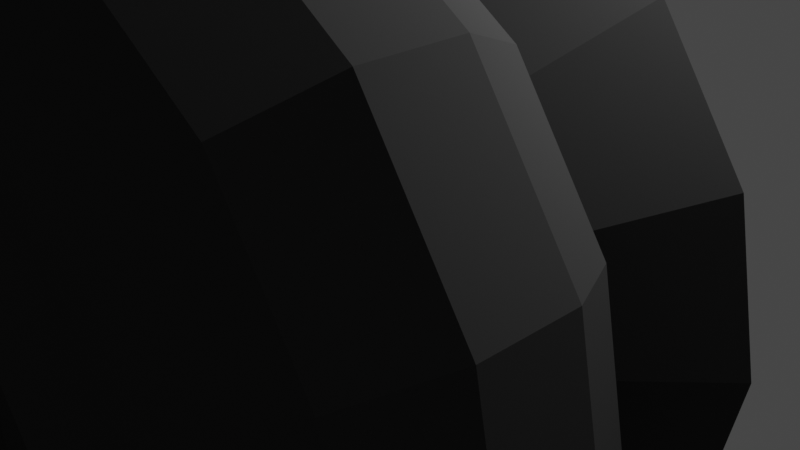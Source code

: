 # Source: knight.blend  (saved by Blender 2.90.8; exported with 4.5.12 LTS)
import bpy
from mathutils import Matrix  # noqa: F401  (used for matrix-valued properties, if any)

bpy.ops.wm.read_factory_settings(use_empty=True)
scene = bpy.context.scene
scene.name = 'Scene'

# ---- collections
col_collection = bpy.data.collections.new('Collection'); scene.collection.children.link(col_collection)

# ---- materials (node trees are filled in below, after node groups)
mat_material_003 = bpy.data.materials.new('Material.003')
mat_material_003.alpha_threshold = 0.0
mat_material_003.use_transparent_shadow = False
mat_material_003.diffuse_color = (0.04203, 0.04203, 0.04203, 1.0)
mat_material_003.roughness = 0.5
mat_material_003.specular_intensity = 0.0

# ---- material node trees

# ---- world
world_world = bpy.data.worlds.new('World'); scene.world = world_world
world_world.use_nodes = True; world_world.node_tree.nodes.clear()
_N = world_world.node_tree.nodes; _L = world_world.node_tree.links
n0 = _N.new('ShaderNodeOutputWorld'); n0.name = 'World Output'; n0.location = (300, 300)
n1 = _N.new('ShaderNodeBackground'); n1.name = 'Background'; n1.location = (10, 300)
n1.inputs[0].default_value = (0.05088, 0.05088, 0.05088, 1.0)
_L.new(n1.outputs[0], n0.inputs[0])
n0.is_active_output = True
world_world.color = (0.05088, 0.05088, 0.05088)
world_world.use_sun_shadow = False
world_world.sun_shadow_jitter_overblur = 0.0

# ---- cameras
cam_camera = bpy.data.cameras.new('Camera')
cam_camera.clip_end = 100.0
cam_camera.ortho_scale = 7.314

# ---- lights
light_light = bpy.data.lights.new('Light', 'POINT')
light_light.transmission_factor = 0.0
light_light.energy = 1000.0
light_light.shadow_soft_size = 0.1
light_light.shadow_maximum_resolution = 0.006
light_light.use_absolute_resolution = True

# ---- meshes
me_circle_002 = bpy.data.meshes.new('Circle.002')
me_circle_002.from_pydata([(5.96e-08, 1.0, 2.384e-07), (-0.3827, 0.9239, 2.384e-07), (-0.7071, 0.7071, 2.384e-07), (-0.9239, 0.3827, 2.384e-07), (-1.0, -4.371e-08, 2.384e-07), (-0.9239, -0.3827, 2.384e-07), (-0.7071, -0.7071, 2.384e-07), (-0.3827, -0.9239, 2.384e-07), (-1.192e-07, -1.0, 2.384e-07), (0.3827, -0.9239, 2.384e-07), (0.7071, -0.7071, 2.384e-07), (0.9239, -0.3827, 2.384e-07), (1.0, 1.192e-08, 2.384e-07), (0.9239, 0.3827, 2.384e-07), (0.7071, 0.7071, 2.384e-07), (0.3827, 0.9239, 2.384e-07), (-0.3061, 0.7391, 0.2), (5.96e-08, 0.8, 0.2), (-0.5657, 0.5657, 0.2), (-0.7391, 0.3061, 0.2), (-0.8, -3.273e-08, 0.2), (-0.7391, -0.3061, 0.2), (-0.5657, -0.5657, 0.2), (-0.3061, -0.7391, 0.2), (-5.96e-08, -0.8, 0.2), (0.3061, -0.7391, 0.2), (0.5657, -0.5657, 0.2), (0.7391, -0.3061, 0.2), (0.8, 1.178e-08, 0.2), (0.7391, 0.3061, 0.2), (0.5657, 0.5657, 0.2), (0.3061, 0.7391, 0.2), (-0.3061, 0.7391, 1.2), (5.96e-08, 0.8, 1.2), (-0.5657, 0.5657, 1.2), (-0.7391, 0.3061, 1.2), (-0.8, -3.273e-08, 1.2), (-0.7391, -0.3061, 1.2), (-0.5657, -0.5657, 1.2), (-0.3061, -0.7391, 1.2), (-5.96e-08, -0.8, 1.2), (0.3061, -0.7391, 1.2), (0.5657, -0.5657, 1.2), (0.7391, -0.3061, 1.2), (0.8, 1.178e-08, 1.2), (0.7391, 0.3061, 1.2), (0.5657, 0.5657, 1.2), (0.3061, 0.7391, 1.2), (0.3061, 0.7391, 1.301), (0.5657, 0.5657, 1.301), (0.7391, 0.3061, 1.301), (0.8, 1.178e-08, 1.324), (0.7391, -0.3061, 1.301), (0.5657, -0.5657, 1.301), (0.3061, -0.7391, 1.301), (-5.96e-08, -0.8, 1.301), (-0.3061, -0.7391, 1.301), (-0.5657, -0.5657, 1.301), (-0.7391, -0.3061, 1.301), (-0.8, -3.273e-08, 1.301), (-0.7391, 0.3061, 1.301), (-0.5657, 0.5657, 1.301), (5.96e-08, 0.8, 1.301), (-0.3061, 0.7391, 1.301), (0.6975, 0.6975, 1.006), (0.6975, 0.6975, 0.3942), (0.7735, 0.7735, 0.8119), (0.7735, 0.7735, 0.5881), (0.9114, 0.3775, 0.3942), (0.9114, 0.3775, 1.006), (1.011, 0.4186, 0.5881), (1.011, 0.4186, 0.8119), (-0.3775, -0.9114, 1.006), (-0.3775, -0.9114, 0.3942), (-0.4186, -1.011, 0.8119), (-0.4186, -1.011, 0.5881), (-0.6975, -0.6975, 0.3942), (-0.6975, -0.6975, 1.006), (-0.7735, -0.7735, 0.5881), (-0.7735, -0.7735, 0.8119), (0.3775, 0.9114, 1.006), (0.3775, 0.9114, 0.3942), (0.4186, 1.011, 0.8119), (0.4186, 1.011, 0.5881), (-5.96e-08, -0.9864, 1.006), (-5.96e-08, -0.9864, 0.3942), (-5.96e-08, -1.094, 0.8119), (-5.96e-08, -1.094, 0.5881), (-0.3775, 0.9114, 1.006), (-0.3775, 0.9114, 0.3942), (-0.4186, 1.011, 0.8119), (-0.4186, 1.011, 0.5881), (5.96e-08, 0.9864, 0.3942), (5.96e-08, 0.9864, 1.006), (5.96e-08, 1.094, 0.5881), (5.96e-08, 1.094, 0.8119), (0.3775, -0.9114, 1.006), (0.3775, -0.9114, 0.3942), (0.4186, -1.011, 0.8119), (0.4186, -1.011, 0.5881), (-0.6975, 0.6975, 1.006), (-0.6975, 0.6975, 0.3942), (-0.7735, 0.7735, 0.8119), (-0.7735, 0.7735, 0.5881), (0.6975, -0.6975, 1.006), (0.6975, -0.6975, 0.3942), (0.7735, -0.7735, 0.8119), (0.7735, -0.7735, 0.5881), (-0.9114, 0.3775, 1.006), (-0.9114, 0.3775, 0.3942), (-1.011, 0.4186, 0.8119), (-1.011, 0.4186, 0.5881), (0.9114, -0.3775, 1.006), (0.9114, -0.3775, 0.3942), (1.011, -0.4186, 0.8119), (1.011, -0.4186, 0.5881), (-0.9864, -3.949e-08, 1.006), (-0.9864, -3.949e-08, 0.3942), (-1.094, -4.284e-08, 0.8119), (-1.094, -4.284e-08, 0.5881), (0.9864, 1.539e-08, 1.006), (0.9864, 1.539e-08, 0.3942), (1.094, 1.676e-08, 0.8119), (1.094, 1.676e-08, 0.5881), (-0.9114, -0.3775, 1.006), (-0.9114, -0.3775, 0.3942), (-1.011, -0.4186, 0.8119), (-1.011, -0.4186, 0.5881), (5.96e-08, 0.68, 1.282), (0.2602, 0.6282, 1.282), (0.6282, 0.2602, 1.282), (0.68, 1.057e-08, 1.309), (0.4808, -0.4808, 1.282), (0.2602, -0.6282, 1.282), (-0.2602, -0.6282, 1.282), (-0.4808, -0.4808, 1.282), (-0.68, -2.727e-08, 1.282), (-0.6282, 0.2602, 1.282), (-0.4808, 0.4808, 1.282), (-0.2602, 0.6282, 1.282), (0.4808, 0.4808, 1.282), (0.6282, -0.2602, 1.282), (-5.96e-08, -0.68, 1.282), (-0.6282, -0.2602, 1.282), (0.2207, -0.5328, 1.501), (-5.96e-08, -0.5766, 1.501), (-0.5328, 0.2207, 1.501), (-0.4078, 0.4078, 1.501), (0.4078, -0.4078, 1.501), (-0.5328, -0.2207, 1.501), (-0.5766, -2.235e-08, 1.501), (0.5766, 1.001e-08, 1.584), (0.5328, -0.2207, 1.501), (-0.4078, -0.4078, 1.501), (-0.2207, -0.5328, 1.501), (5.96e-08, 0.5766, 1.501), (0.2207, 0.5328, 1.501), (0.4078, 0.4078, 1.501), (-0.2207, 0.5328, 1.501), (0.346, 0.3406, 3.785), (-0.1789, 0.445, 3.785), (0.005436, 0.4816, 3.785), (0.1897, -0.445, 3.785), (0.005436, -0.4816, 3.785), (-0.4935, -2.47e-08, 3.702), (-0.4395, 0.1843, 3.785), (0.346, -0.3406, 3.785), (-0.3351, 0.3406, 3.785), (-0.1789, -0.445, 3.785), (-0.3351, -0.3406, 3.785), (0.1897, 0.445, 3.785), (-0.4395, -0.1843, 3.785), (5.96e-08, 0.5603, 2.608), (-0.5177, -0.2144, 2.608), (0.5478, 1.002e-08, 1.569), (0.723, 8.355e-09, 3.679), (0.5328, 0.2207, 1.501), (-0.3962, -0.3962, 2.608), (-0.5177, 0.2144, 2.608), (0.3329, 0.3257, 4.065), (0.4815, 0.1762, 4.079), (0.1835, -0.4255, 4.065), (-0.4758, -2.597e-08, 3.979), (-0.4182, 0.1762, 4.065), (0.4815, -0.1762, 4.079), (0.3329, -0.3257, 4.065), (-0.3184, 0.3257, 4.065), (-0.3184, -0.3257, 4.065), (-0.4182, -0.1762, 4.065), (1.275, -0.3611, 4.39), (-0.169, -0.4255, 4.065), (1.361, -0.2738, 5.069), (2.038, -0.2716, 4.37), (0.1349, -0.3594, 5.33), (1.978, -0.2656, 4.929), (2.193, -0.06717, 4.56), (1.055, -0.5205, 5.026), (1.351, -0.3928, 4.941), (1.398, -0.1739, 5.214), (0.00727, -0.4606, 4.065), (-0.01844, -0.3943, 4.849), (1.24, -0.2282, 4.269), (0.4721, -0.4248, 4.308), (1.173, -0.452, 4.298), (0.2475, -0.3525, 4.346), (-0.1423, -0.2435, 5.199), (0.3232, -0.4086, 4.45), (0.1351, -0.425, 5.083), (0.1133, -0.2132, 5.576), (0.4212, -0.2908, 4.27), (2.098, -0.1051, 4.97), (2.047, -0.29, 4.647), (0.9659, -0.4796, 5.104), (0.3053, -0.4206, 5.253), (2.022, -0.1416, 4.255), (1.915, -0.1152, 5.078), (1.064, -0.3089, 5.309), (-0.1916, -0.1449, 5.353), (0.3738, -0.2482, 4.193), (1.119, -0.2783, 4.179), (0.4192, -0.4176, 6.001), (0.3384, -0.4081, 5.969), (0.3467, -0.5176, 5.903), (0.2288, -0.4535, 5.131), (0.4313, -0.2535, 5.578), (0.5806, -0.2878, 4.18), (0.3987, -0.2631, 5.658), (0.1274, -0.2189, 5.636), (0.2979, -0.46, 5.911), (0.281, -0.5229, 5.42), (0.1051, -0.4157, 5.485), (0.8228, -0.4662, 5.388), (0.8248, -0.4568, 4.216), (0.7128, -0.5361, 5.149), (0.7061, -0.5304, 4.672), (0.2069, -0.4328, 4.763), (2.218, -0.1407, 4.436), (0.8391, -0.3145, 4.117), (0.6216, -0.5331, 5.09), (0.1037, -0.4031, 4.584), (0.3098, -0.4898, 4.744), (1.723, -0.2873, 4.542), (2.101, -0.29, 4.451), (1.162, -0.5266, 4.569), (1.285, -0.4592, 4.563), (2.025, -0.2455, 4.855), (2.136, -0.1295, 4.653), (2.096, -0.1457, 4.855), (2.086, -0.2242, 4.668), (0.375, -0.3367, 5.612), (0.2858, -0.47, 5.472), (0.7976, -0.5092, 5.185), (0.8561, -0.4935, 5.315), (0.9905, -0.3691, 5.239), (0.9367, -0.478, 5.158), (0.3004, -0.392, 5.345), (0.4028, -0.4301, 5.933), (0.3253, -0.4786, 5.836), (0.3614, -0.3557, 5.489), (1.919, -0.1928, 5.005), (1.829, -0.2629, 4.757), (1.715, -0.1177, 4.274), (1.731, -0.2243, 4.404), (2.216, 1.078e-08, 4.553), (1.411, 6.348e-09, 5.253), (0.5117, -1.961e-08, 4.097), (1.213, -1.746e-09, 4.198), (1.275, 0.3611, 4.39), (-0.169, 0.4255, 4.065), (0.09501, -5.469e-09, 5.597), (0.5289, -1.14e-08, 4.207), (2.132, 1.199e-08, 4.919), (2.025, 6.987e-09, 4.237), (1.361, 0.2738, 5.069), (2.038, 0.2716, 4.37), (0.1349, 0.3594, 5.33), (1.978, 0.2656, 4.929), (2.193, 0.06717, 4.56), (1.055, 0.5205, 5.026), (1.351, 0.3928, 4.941), (1.905, 1.065e-08, 5.1), (1.055, 3.31e-09, 5.374), (1.398, 0.1739, 5.214), (-0.2161, -9.753e-09, 5.417), (0.505, -1.346e-08, 4.205), (0.00727, 0.4606, 4.065), (-0.01844, 0.3943, 4.849), (1.24, 0.2282, 4.269), (1.121, -2.832e-09, 4.176), (0.4524, 0.4248, 4.313), (1.173, 0.452, 4.298), (0.2475, 0.3525, 4.346), (-0.1423, 0.2435, 5.199), (0.3232, 0.4086, 4.45), (0.1351, 0.425, 5.083), (0.1133, 0.2132, 5.576), (0.4212, 0.2908, 4.27), (2.098, 0.1051, 4.97), (2.047, 0.29, 4.647), (0.9659, 0.4796, 5.104), (0.3053, 0.4206, 5.253), (2.022, 0.1416, 4.255), (1.915, 0.1152, 5.078), (1.07, 0.3089, 5.291), (-0.2017, 0.1449, 5.372), (0.3738, 0.2482, 4.193), (1.119, 0.2783, 4.179), (0.4192, 0.4176, 6.001), (0.3384, 0.4081, 5.969), (0.3467, 0.5176, 5.903), (0.2288, 0.4535, 5.131), (0.4313, 0.2535, 5.578), (0.5806, 0.2878, 4.18), (0.2979, 0.46, 5.911), (0.281, 0.5229, 5.42), (0.4304, -1.934e-09, 5.601), (0.5744, -1.031e-08, 4.207), (0.1051, 0.4157, 5.485), (0.8293, 0.4662, 5.37), (0.8363, -6.534e-09, 4.157), (0.8248, 0.4568, 4.216), (0.7128, 0.5361, 5.149), (0.6968, 0.5304, 4.659), (0.2069, 0.4328, 4.763), (2.226, 1.024e-08, 4.438), (2.218, 0.1407, 4.436), (0.1835, 0.4255, 4.065), (0.8884, 1.899e-09, 5.432), (0.8391, 0.3145, 4.117), (0.6216, 0.5331, 5.09), (0.1037, 0.4031, 4.584), (0.2858, 0.4898, 4.735), (1.723, 0.2873, 4.542), (2.101, 0.29, 4.451), (1.162, 0.5266, 4.569), (1.285, 0.4592, 4.563), (2.025, 0.2455, 4.855), (2.136, 0.1295, 4.653), (2.096, 0.1457, 4.855), (2.086, 0.2242, 4.668), (0.2858, 0.47, 5.472), (0.7976, 0.5092, 5.185), (0.8561, 0.4935, 5.315), (0.9905, 0.3691, 5.239), (0.9367, 0.478, 5.158), (0.3004, 0.392, 5.345), (0.4028, 0.4301, 5.933), (0.3253, 0.4786, 5.836), (0.3614, 0.3557, 5.489), (1.713, 3.799e-09, 4.252), (1.907, 0.1928, 4.996), (1.829, 0.2629, 4.757), (1.715, 0.1177, 4.274), (1.731, 0.2243, 4.404), (0.3987, 0.2631, 5.658), (0.375, 0.3367, 5.612), (0.1274, 0.2189, 5.636), (0.725, 0.1912, 3.667), (0.5905, 0.1808, 3.928), (0.725, -0.1912, 3.667), (0.5905, -0.1808, 3.928), (0.5897, 9.505e-08, 3.933), (-0.5603, -2.171e-08, 2.608), (-0.2144, 0.5177, 2.608), (-0.3962, 0.3962, 2.608), (-0.2144, -0.5177, 2.608), (0.8809, 0.3962, 2.608), (0.8809, -0.3962, 2.608), (-2.98e-08, -0.5603, 2.608), (0.2917, -0.5177, 2.608), (0.2917, 0.5177, 2.608), (0.725, 0.1912, 3.667), (0.5328, 0.2207, 1.501), (0.8809, 0.3962, 2.608), (0.932, 0.208, 3.229), (1.031, 0.2113, 2.991), (1.059, 0.2133, 2.741), (1.019, 0.2153, 2.485), (0.9139, 0.2173, 2.223), (0.7491, 0.2191, 1.831), (0.5328, -0.2207, 1.501), (0.725, -0.1912, 3.667), (0.8809, -0.3962, 2.608), (0.7491, -0.2191, 1.831), (0.9139, -0.2173, 2.223), (1.019, -0.2153, 2.485), (1.059, -0.2133, 2.741), (1.031, -0.2113, 2.991), (0.932, -0.208, 3.229), (0.7345, 8.674e-09, 3.656), (0.5594, 9.971e-09, 1.57), (0.9448, 1.348e-08, 3.22), (1.047, 1.49e-08, 2.984), (1.077, 1.304e-08, 2.735), (1.04, 1.304e-08, 2.478), (0.9373, 1.118e-08, 2.225), (0.7744, 1.024e-08, 1.878)], [], [(1, 0, 15, 14, 13, 12, 11, 10, 9, 8, 7, 6, 5, 4, 3, 2), (30, 31, 81, 65), (7, 8, 24, 23), (0, 1, 16, 17), (15, 0, 17, 31), (8, 9, 25, 24), (1, 2, 18, 16), (9, 10, 26, 25), (2, 3, 19, 18), (10, 11, 27, 26), (3, 4, 20, 19), (11, 12, 28, 27), (4, 5, 21, 20), (12, 13, 29, 28), (5, 6, 22, 21), (13, 14, 30, 29), (6, 7, 23, 22), (14, 15, 31, 30), (43, 44, 51, 52), (23, 24, 85, 73), (29, 30, 65, 68), (22, 23, 73, 76), (16, 18, 101, 89), (24, 25, 97, 85), (93, 88, 32, 33), (17, 16, 89, 92), (18, 19, 109, 101), (26, 27, 113, 105), (19, 20, 117, 109), (27, 28, 121, 113), (20, 21, 125, 117), (28, 29, 68, 121), (21, 22, 76, 125), (31, 17, 92, 81), (77, 72, 39, 38), (116, 124, 37, 36), (112, 120, 44, 43), (108, 116, 36, 35), (104, 112, 43, 42), (100, 108, 35, 34), (96, 104, 42, 41), (88, 100, 34, 32), (84, 96, 41, 40), (80, 93, 33, 47), (25, 26, 105, 97), (72, 84, 40, 39), (64, 80, 47, 46), (124, 77, 38, 37), (120, 69, 45, 44), (77, 124, 126, 79), (79, 126, 127, 78), (78, 127, 125, 76), (69, 120, 122, 71), (71, 122, 123, 70), (70, 123, 121, 68), (124, 116, 118, 126), (126, 118, 119, 127), (127, 119, 117, 125), (120, 112, 114, 122), (122, 114, 115, 123), (123, 115, 113, 121), (116, 108, 110, 118), (118, 110, 111, 119), (119, 111, 109, 117), (112, 104, 106, 114), (114, 106, 107, 115), (115, 107, 105, 113), (108, 100, 102, 110), (110, 102, 103, 111), (111, 103, 101, 109), (104, 96, 98, 106), (106, 98, 99, 107), (107, 99, 97, 105), (100, 88, 90, 102), (102, 90, 91, 103), (103, 91, 89, 101), (96, 84, 86, 98), (98, 86, 87, 99), (99, 87, 85, 97), (93, 80, 82, 95), (95, 82, 83, 94), (94, 83, 81, 92), (88, 93, 95, 90), (90, 95, 94, 91), (91, 94, 92, 89), (84, 72, 74, 86), (86, 74, 75, 87), (87, 75, 73, 85), (80, 64, 66, 82), (82, 66, 67, 83), (83, 67, 65, 81), (72, 77, 79, 74), (74, 79, 78, 75), (75, 78, 76, 73), (64, 69, 71, 66), (66, 71, 70, 67), (67, 70, 68, 65), (69, 64, 46, 45), (36, 37, 58, 59), (44, 45, 50, 51), (37, 38, 57, 58), (45, 46, 49, 50), (38, 39, 56, 57), (46, 47, 48, 49), (39, 40, 55, 56), (33, 32, 63, 62), (47, 33, 62, 48), (40, 41, 54, 55), (32, 34, 61, 63), (41, 42, 53, 54), (34, 35, 60, 61), (42, 43, 52, 53), (35, 36, 59, 60), (53, 52, 141, 132, 133, 142, 55, 54), (178, 362, 164, 165), (155, 156, 129, 128), (151, 152, 141, 131), (154, 153, 135, 134), (144, 145, 142, 133), (146, 147, 138, 137), (150, 146, 137, 136), (147, 158, 139, 138), (145, 154, 134, 142), (149, 150, 136, 143), (156, 157, 140, 129), (158, 155, 128, 139), (152, 148, 132, 141), (153, 149, 143, 135), (176, 151, 131, 130), (148, 144, 133, 132), (370, 170, 159, 366), (368, 163, 168, 365), (370, 172, 161, 170), (173, 362, 150, 149), (369, 162, 163, 368), (178, 165, 167, 364), (363, 364, 167, 160), (173, 149, 153, 177), (369, 367, 166, 162), (172, 363, 160, 161), (176, 174, 151), (50, 49, 48, 62, 63, 61, 60, 59, 58, 57, 56, 55, 142, 134, 135, 143, 136, 137, 138, 139, 128, 129, 140, 130, 131, 141, 52, 51), (157, 176, 130, 140), (152, 151, 174), (166, 359, 360, 184, 185), (365, 168, 169, 177), (146, 150, 362, 178), (156, 370, 366, 157), (145, 368, 365, 154), (156, 155, 172, 370), (171, 164, 362, 173), (144, 369, 368, 145), (361, 360, 359, 175), (168, 163, 199, 190), (167, 165, 183, 186), (160, 167, 186, 268), (164, 171, 188, 182), (169, 168, 190, 187), (161, 160, 268, 285), (170, 161, 285, 326), (163, 162, 181, 199), (162, 166, 185, 181), (165, 164, 182, 183), (171, 169, 187, 188), (159, 170, 326, 179), (260, 211, 194, 259), (226, 227, 221, 220), (217, 205, 193, 208), (200, 207, 193, 205), (239, 204, 206, 235), (246, 248, 211, 195), (223, 213, 193, 207), (240, 235, 206, 202), (261, 214, 192, 262), (324, 236, 214, 272), (349, 272, 214, 261), (236, 242, 192, 214), (264, 198, 215, 280), (198, 216, 212, 191), (264, 281, 216, 198), (315, 269, 208, 224), (283, 217, 208, 269), (182, 188, 187, 217, 283), (187, 190, 205, 217), (284, 270, 209, 218), (263, 271, 210, 195), (316, 225, 209, 270), (266, 201, 219, 288), (201, 189, 203, 219), (218, 209, 206, 204), (197, 191, 212, 196), (244, 243, 203, 189), (227, 230, 228, 221), (225, 202, 206, 209), (184, 218, 204, 185), (181, 185, 204, 239), (265, 284, 218, 184), (199, 200, 205, 190), (327, 315, 224, 231), (220, 222, 257, 256), (220, 221, 228, 222), (224, 208, 227, 226), (237, 232, 202, 225), (222, 228, 230, 229), (249, 258, 224, 226), (208, 193, 230, 227), (229, 230, 193, 213), (319, 237, 225, 316), (238, 233, 213, 223), (231, 224, 213, 233), (234, 240, 202, 232), (281, 327, 231, 216), (210, 194, 245, 247), (243, 234, 232, 203), (263, 195, 236, 324), (231, 233, 251, 252), (223, 207, 235, 240), (219, 203, 232, 237), (196, 212, 233, 238), (288, 219, 237, 319), (248, 245, 194, 211), (247, 246, 195, 210), (200, 239, 235, 207), (195, 211, 242, 236), (246, 247, 245, 248), (197, 196, 243, 244), (199, 181, 239, 200), (238, 223, 240, 234), (196, 238, 234, 243), (250, 257, 222, 229), (229, 213, 255, 250), (233, 212, 254, 251), (258, 255, 213, 224), (256, 257, 250, 249), (253, 252, 251, 254), (253, 254, 212, 216), (249, 250, 255, 258), (226, 220, 256, 249), (252, 253, 216, 231), (201, 261, 262, 189), (198, 191, 259, 215), (197, 260, 259, 191), (260, 241, 242, 211), (215, 259, 194, 210), (197, 244, 241, 260), (266, 349, 261, 201), (244, 189, 262, 241), (241, 262, 192, 242), (280, 215, 210, 271), (351, 350, 276, 298), (304, 295, 275, 292), (286, 292, 275, 294), (330, 323, 293, 291), (337, 277, 298, 339), (310, 294, 275, 300), (331, 289, 293, 323), (352, 353, 274, 301), (324, 272, 301, 325), (349, 352, 301, 272), (325, 301, 274, 333), (264, 280, 302, 282), (282, 273, 299, 303), (264, 282, 303, 281), (315, 311, 295, 269), (283, 269, 295, 304), (182, 283, 304, 186, 183), (186, 304, 292, 268), (284, 305, 296, 270), (263, 277, 297, 271), (316, 270, 296, 312), (266, 288, 306, 287), (287, 306, 290, 267), (305, 291, 293, 296), (279, 278, 299, 273), (335, 267, 290, 334), (312, 296, 293, 289), (180, 179, 291, 305), (326, 330, 291, 179), (265, 180, 305, 284), (285, 268, 292, 286), (327, 318, 311, 315), (307, 346, 347, 309), (307, 309, 313, 308), (328, 312, 289, 320), (309, 314, 317, 313), (355, 354, 311, 348), (319, 316, 312, 328), (329, 310, 300, 321), (318, 321, 300, 311), (322, 320, 289, 331), (281, 303, 318, 327), (297, 338, 336, 276), (334, 290, 320, 322), (263, 324, 325, 277), (318, 342, 341, 321), (310, 331, 323, 294), (306, 328, 320, 290), (278, 329, 321, 299), (288, 319, 328, 306), (339, 298, 276, 336), (338, 297, 277, 337), (286, 294, 323, 330), (277, 325, 333, 298), (337, 339, 336, 338), (279, 335, 334, 278), (285, 286, 330, 326), (329, 322, 331, 310), (278, 334, 322, 329), (340, 314, 309, 347), (321, 341, 344, 299), (348, 311, 300, 345), (343, 344, 341, 342), (343, 303, 299, 344), (342, 318, 303, 343), (287, 267, 353, 352), (282, 302, 350, 273), (279, 273, 350, 351), (351, 298, 333, 332), (302, 297, 276, 350), (279, 351, 332, 335), (266, 287, 352, 349), (335, 332, 353, 267), (332, 333, 274, 353), (280, 271, 297, 302), (311, 354, 356, 295), (356, 308, 313, 317), (295, 356, 317, 275), (346, 355, 340, 347), (354, 307, 308, 356), (314, 340, 345, 300), (354, 355, 346, 307), (314, 300, 275, 317), (355, 348, 345, 340), (146, 178, 364, 147), (158, 147, 364, 363), (171, 173, 177, 169), (144, 148, 367, 369), (184, 360, 361, 265), (180, 358, 357, 159, 179), (155, 158, 363, 172), (154, 365, 177, 153), (151, 176, 372, 390), (359, 381, 389, 175), (366, 373, 372, 176, 157), (380, 152, 151, 390), (367, 382, 381, 359, 166), (148, 152, 380, 382, 367), (159, 357, 371, 373, 366), (361, 175, 357, 358), (265, 361, 358, 180), (371, 374, 373), (374, 375, 373), (375, 376, 373), (376, 377, 373), (377, 378, 373), (378, 379, 373), (379, 372, 373), (380, 383, 382), (383, 384, 382), (384, 385, 382), (385, 386, 382), (386, 387, 382), (387, 388, 382), (388, 381, 382), (371, 389, 391, 374), (374, 391, 392, 375), (375, 392, 393, 376), (376, 393, 394, 377), (377, 394, 395, 378), (378, 395, 396, 379), (379, 396, 390, 372), (380, 390, 396, 383), (383, 396, 395, 384), (384, 395, 394, 385), (385, 394, 393, 386), (386, 393, 392, 387), (387, 392, 391, 388), (388, 391, 389, 381), (389, 371, 357, 175)])
_uv = me_circle_002.uv_layers.new(name='UVMap')
_uv.uv.foreach_set('vector', [0.0, 0.0, 0.0, 0.0, 0.0, 0.0, 0.0, 0.0, 0.0, 0.0, 0.0, 0.0, 0.0, 0.0, 0.0, 0.0, 0.0, 0.0, 0.0, 0.0, 0.0, 0.0, 0.0, 0.0, 0.0, 0.0, 0.0, 0.0, 0.0, 0.0, 0.0, 0.0, 0.0, 0.0, 0.0, 0.0, 0.0, 0.0, 0.0, 0.0, 0.0, 0.0, 0.0, 0.0, 0.0, 0.0, 0.0, 0.0, 0.0, 0.0, 0.0, 0.0, 0.0, 0.0, 0.0, 0.0, 0.0, 0.0, 0.0, 0.0, 0.0, 0.0, 0.0, 0.0, 0.0, 0.0, 0.0, 0.0, 0.0, 0.0, 0.0, 0.0, 0.0, 0.0, 0.0, 0.0, 0.0, 0.0, 0.0, 0.0, 0.0, 0.0, 0.0, 0.0, 0.0, 0.0, 0.0, 0.0, 0.0, 0.0, 0.0, 0.0, 0.0, 0.0, 0.0, 0.0, 0.0, 0.0, 0.0, 0.0, 0.0, 0.0, 0.0, 0.0, 0.0, 0.0, 0.0, 0.0, 0.0, 0.0, 0.0, 0.0, 0.0, 0.0, 0.0, 0.0, 0.0, 0.0, 0.0, 0.0, 0.0, 0.0, 0.0, 0.0, 0.0, 0.0, 0.0, 0.0, 0.0, 0.0, 0.0, 0.0, 0.0, 0.0, 0.0, 0.0, 0.0, 0.0, 0.0, 0.0, 0.0, 0.0, 0.0, 0.0, 0.0, 0.0, 0.0, 0.0, 0.0, 0.0, 0.0, 0.0, 0.0, 0.0, 0.0, 0.0, 0.0, 0.0, 0.0, 0.0, 0.0, 0.0, 0.0, 0.0, 0.0, 0.0, 0.0, 0.0, 0.0, 0.0, 0.0, 0.0, 0.0, 0.0, 0.0, 0.0, 0.0, 0.0, 0.0, 0.0, 0.0, 0.0, 0.0, 0.0, 0.0, 0.0, 0.0, 0.0, 0.0, 0.0, 0.0, 0.0, 0.0, 0.0, 0.0, 0.0, 0.0, 0.0, 0.0, 0.0, 0.0, 0.0, 0.0, 0.0, 0.0, 0.0, 0.0, 0.0, 0.0, 0.0, 0.0, 0.0, 0.0, 0.0, 0.0, 0.0, 0.0, 0.0, 0.0, 0.0, 0.0, 0.0, 0.0, 0.0, 0.0, 0.0, 0.0, 0.0, 0.0, 0.0, 0.0, 0.0, 0.0, 0.0, 0.0, 0.0, 0.0, 0.0, 0.0, 0.0, 0.0, 0.0, 0.0, 0.0, 0.0, 0.0, 0.0, 0.0, 0.0, 0.0, 0.0, 0.0, 0.0, 0.0, 0.0, 0.0, 0.0, 0.0, 0.0, 0.0, 0.0, 0.0, 0.0, 0.0, 0.0, 0.0, 0.0, 0.0, 0.0, 0.0, 0.0, 0.0, 0.0, 0.0, 0.0, 0.0, 0.0, 0.0, 0.0, 0.0, 0.0, 0.0, 0.0, 0.0, 0.0, 0.0, 0.0, 0.0, 0.0, 0.0, 0.0, 0.0, 0.0, 0.0, 0.0, 0.0, 0.0, 0.0, 0.0, 0.0, 0.0, 0.0, 0.0, 0.0, 0.0, 0.0, 0.0, 0.0, 0.0, 0.0, 0.0, 0.0, 0.0, 0.0, 0.0, 0.0, 0.0, 0.0, 0.0, 0.0, 0.0, 0.0, 0.0, 0.0, 0.0, 0.0, 0.0, 0.0, 0.0, 0.0, 0.0, 0.0, 0.0, 0.0, 0.0, 0.0, 0.0, 0.0, 0.0, 0.0, 0.0, 0.0, 0.0, 0.0, 0.0, 0.0, 0.0, 0.0, 0.0, 0.0, 0.0, 0.0, 0.0, 0.0, 0.0, 0.0, 0.0, 0.0, 0.0, 0.0, 0.0, 0.0, 0.0, 0.0, 0.0, 0.0, 0.0, 0.0, 0.0, 0.0, 0.0, 0.0, 0.0, 0.0, 0.0, 0.0, 0.0, 0.0, 0.0, 0.0, 0.0, 0.0, 0.0, 0.0, 0.0, 0.0, 0.0, 0.0, 0.0, 0.0, 0.0, 0.0, 0.0, 0.0, 0.0, 0.0, 0.0, 0.0, 0.0, 0.0, 0.0, 0.0, 0.0, 0.0, 0.0, 0.0, 0.0, 0.0, 0.0, 0.0, 0.0, 0.0, 0.0, 0.0, 0.0, 0.0, 0.0, 0.0, 0.0, 0.0, 0.0, 0.0, 0.0, 0.0, 0.0, 0.0, 0.0, 0.0, 0.0, 0.0, 0.0, 0.0, 0.0, 0.0, 0.0, 0.0, 0.0, 0.0, 0.0, 0.0, 0.0, 0.0, 0.0, 0.0, 0.0, 0.0, 0.0, 0.0, 0.0, 0.0, 0.0, 0.0, 0.0, 0.0, 0.0, 0.0, 0.0, 0.0, 0.0, 0.0, 0.0, 0.0, 0.0, 0.0, 0.0, 0.0, 0.0, 0.0, 0.0, 0.0, 0.0, 0.0, 0.0, 0.0, 0.0, 0.0, 0.0, 0.0, 0.0, 0.0, 0.0, 0.0, 0.0, 0.0, 0.0, 0.0, 0.0, 0.0, 0.0, 0.0, 0.0, 0.0, 0.0, 0.0, 0.0, 0.0, 0.0, 0.0, 0.0, 0.0, 0.0, 0.0, 0.0, 0.0, 0.0, 0.0, 0.0, 0.0, 0.0, 0.0, 0.0, 0.0, 0.0, 0.0, 0.0, 0.0, 0.0, 0.0, 0.0, 0.0, 0.0, 0.0, 0.0, 0.0, 0.0, 0.0, 0.0, 0.0, 0.0, 0.0, 0.0, 0.0, 0.0, 0.0, 0.0, 0.0, 0.0, 0.0, 0.0, 0.0, 0.0, 0.0, 0.0, 0.0, 0.0, 0.0, 0.0, 0.0, 0.0, 0.0, 0.0, 0.0, 0.0, 0.0, 0.0, 0.0, 0.0, 0.0, 0.0, 0.0, 0.0, 0.0, 0.0, 0.0, 0.0, 0.0, 0.0, 0.0, 0.0, 0.0, 0.0, 0.0, 0.0, 0.0, 0.0, 0.0, 0.0, 0.0, 0.0, 0.0, 0.0, 0.0, 0.0, 0.0, 0.0, 0.0, 0.0, 0.0, 0.0, 0.0, 0.0, 0.0, 0.0, 0.0, 0.0, 0.0, 0.0, 0.0, 0.0, 0.0, 0.0, 0.0, 0.0, 0.0, 0.0, 0.0, 0.0, 0.0, 0.0, 0.0, 0.0, 0.0, 0.0, 0.0, 0.0, 0.0, 0.0, 0.0, 0.0, 0.0, 0.0, 0.0, 0.0, 0.0, 0.0, 0.0, 0.0, 0.0, 0.0, 0.0, 0.0, 0.0, 0.0, 0.0, 0.0, 0.0, 0.0, 0.0, 0.0, 0.0, 0.0, 0.0, 0.0, 0.0, 0.0, 0.0, 0.0, 0.0, 0.0, 0.0, 0.0, 0.0, 0.0, 0.0, 0.0, 0.0, 0.0, 0.0, 0.0, 0.0, 0.0, 0.0, 0.0, 0.0, 0.0, 0.0, 0.0, 0.0, 0.0, 0.0, 0.0, 0.0, 0.0, 0.0, 0.0, 0.0, 0.0, 0.0, 0.0, 0.0, 0.0, 0.0, 0.0, 0.0, 0.0, 0.0, 0.0, 0.0, 0.0, 0.0, 0.0, 0.0, 0.0, 0.0, 0.0, 0.0, 0.0, 0.0, 0.0, 0.0, 0.0, 0.0, 0.0, 0.0, 0.0, 0.0, 0.0, 0.0, 0.0, 0.0, 0.0, 0.0, 0.0, 0.0, 0.0, 0.0, 0.0, 0.0, 0.0, 0.0, 0.0, 0.0, 0.0, 0.0, 0.0, 0.0, 0.0, 0.0, 0.0, 0.0, 0.0, 0.0, 0.0, 0.0, 0.0, 0.0, 0.0, 0.0, 0.0, 0.0, 0.0, 0.0, 0.0, 0.0, 0.0, 0.0, 0.0, 0.0, 0.0, 0.0, 0.0, 0.0, 0.0, 0.0, 0.0, 0.0, 0.0, 0.0, 0.0, 0.0, 0.0, 0.0, 0.0, 0.0, 0.0, 0.0, 0.0, 0.0, 0.0, 0.0, 0.0, 0.0, 0.0, 0.0, 0.0, 0.0, 0.0, 0.0, 0.0, 0.0, 0.0, 0.0, 0.0, 0.0, 0.0, 0.0, 0.0, 0.0, 0.0, 0.0, 0.0, 0.0, 0.0, 0.0, 0.0, 0.0, 0.0, 0.0, 0.0, 0.0, 0.0, 0.0, 0.0, 0.0, 0.0, 0.0, 0.0, 0.0, 0.0, 0.0, 0.0, 0.0, 0.0, 0.0, 0.0, 0.0, 0.0, 0.0, 0.0, 0.0, 0.0, 0.0, 0.0, 0.0, 0.0, 0.0, 0.0, 0.0, 0.0, 0.0, 0.0, 0.0, 0.0, 0.0, 0.0, 0.0, 0.0, 0.0, 0.0, 0.0, 0.0, 0.0, 0.0, 0.0, 0.0, 0.0, 0.0, 0.0, 0.0, 0.0, 0.0, 0.0, 0.0, 0.0, 0.0, 0.0, 0.0, 0.0, 0.0, 0.0, 0.0, 0.0, 0.0, 0.0, 0.0, 0.0, 0.0, 0.0, 0.0, 0.0, 0.0, 0.0, 0.0, 0.0, 0.0, 0.0, 0.0, 0.0, 0.0, 0.0, 0.0, 0.0, 0.0, 0.0, 0.0, 0.0, 0.0, 0.0, 0.0, 0.0, 0.0, 0.0, 0.0, 0.0, 0.0, 0.0, 0.0, 0.0, 0.0, 0.0, 0.0, 0.0, 0.0, 0.0, 0.0, 0.0, 0.0, 0.0, 0.0, 0.0, 0.0, 0.0, 0.0, 0.0, 0.0, 0.0, 0.0, 0.0, 0.0, 0.0, 0.0, 0.0, 0.0, 0.0, 0.0, 0.0, 0.0, 0.0, 0.0, 0.0, 0.0, 0.0, 0.0, 0.0, 0.0, 0.0, 0.0, 0.0, 0.0, 0.0, 0.0, 0.0, 0.0, 0.0, 0.0, 0.0, 0.0, 0.0, 0.0, 0.0, 0.0, 0.0, 0.0, 0.0, 0.0, 0.0, 0.0, 0.0, 0.0, 0.0, 0.0, 0.0, 0.0, 0.0, 0.0, 0.0, 0.0, 0.0, 0.0, 0.0, 0.0, 0.0, 0.0, 0.0, 0.0, 0.0, 0.0, 0.0, 0.0, 0.0, 0.0, 0.0, 0.0, 0.0, 0.0, 0.0, 0.0, 0.0, 0.0, 0.0, 0.0, 0.0, 0.0, 0.0, 0.0, 0.0, 0.0, 0.0, 0.0, 0.0, 0.0, 0.0, 0.0, 0.0, 0.0, 0.0, 0.0, 0.0, 0.0, 0.0, 0.0, 0.0, 0.0, 0.0, 0.0, 0.0, 0.0, 0.0, 0.0, 0.0, 0.0, 0.0, 0.0, 0.0, 0.0, 0.0, 0.0, 0.0, 0.0, 0.0, 0.0, 0.0, 0.0, 0.0, 0.0, 0.0, 0.0, 0.0, 0.0, 0.0, 0.0, 0.0, 0.0, 0.0, 0.0, 0.0, 0.0, 0.0, 0.0, 0.0, 0.0, 0.0, 0.0, 0.0, 0.0, 0.0, 0.0, 0.0, 0.0, 0.0, 0.0, 0.0, 0.0, 0.0, 0.0, 0.0, 0.0, 0.0, 0.0, 0.0, 0.0, 0.0, 0.0, 0.0, 0.0, 0.0, 0.0, 0.0, 0.0, 0.0, 0.0, 0.0, 0.0, 0.0, 0.0, 0.0, 0.0, 0.0, 0.0, 0.0, 0.0, 0.0, 0.0, 0.0, 0.0, 0.0, 0.0, 0.0, 0.0, 0.0, 0.0, 0.0, 0.0, 0.0, 0.0, 0.0, 0.0, 0.0, 0.0, 0.0, 0.0, 0.0, 0.0, 0.0, 0.0, 0.0, 0.0, 0.0, 0.0, 0.0, 0.0, 0.0, 0.0, 0.0, 0.0, 0.0, 0.0, 0.0, 0.0, 0.0, 0.0, 0.0, 0.0, 0.0, 0.0, 0.0, 0.0, 0.0, 0.0, 0.0, 0.0, 0.0, 0.0, 0.0, 0.0, 0.0, 0.0, 0.0, 0.0, 0.0, 0.0, 0.0, 0.0, 0.0, 0.0, 0.0, 0.0, 0.0, 0.0, 0.0, 0.0, 0.0, 0.0, 0.0, 0.0, 0.0, 0.0, 0.0, 0.0, 0.0, 0.0, 0.0, 0.0, 0.0, 0.0, 0.0, 0.0, 0.0, 0.0, 0.0, 0.0, 0.0, 0.0, 0.0, 0.0, 0.0, 0.0, 0.0, 0.0, 0.0, 0.0, 0.0, 0.0, 0.0, 0.0, 0.0, 0.0, 0.0, 0.0, 0.0, 0.0, 0.0, 0.0, 0.0, 0.0, 0.0, 0.0, 0.0, 0.0, 0.0, 0.0, 0.0, 0.0, 0.0, 0.0, 0.0, 0.0, 0.0, 0.0, 0.0, 0.0, 0.0, 0.0, 0.0, 0.0, 0.0, 0.0, 0.0, 0.0, 0.0, 0.0, 0.0, 0.0, 0.0, 0.0, 0.0, 0.0, 0.0, 0.0, 0.0, 0.0, 0.0, 0.0, 0.0, 0.0, 0.0, 0.0, 0.0, 0.0, 0.0, 0.0, 0.0, 0.0, 0.0, 0.0, 0.0, 0.0, 0.0, 0.0, 0.0, 0.0, 0.0, 0.0, 0.0, 0.0, 0.0, 0.0, 0.0, 0.0, 0.0, 0.0, 0.0, 0.0, 0.0, 0.0, 0.0, 0.0, 0.0, 0.0, 0.0, 0.0, 0.0, 0.0, 0.0, 0.0, 0.0, 0.0, 0.0, 0.0, 0.0, 0.0, 0.0, 0.0, 0.0, 0.0, 0.0, 0.0, 0.0, 0.0, 0.0, 0.0, 0.0, 0.0, 0.0, 0.0, 0.0, 0.0, 0.0, 0.0, 0.0, 0.0, 0.0, 0.0, 0.0, 0.0, 0.0, 0.0, 0.0, 0.0, 0.0, 0.0, 0.0, 0.0, 0.0, 0.0, 0.0, 0.0, 0.0, 0.0, 0.0, 0.0, 0.0, 0.0, 0.0, 0.0, 0.0, 0.0, 0.0, 0.0, 0.0, 0.0, 0.0, 0.0, 0.0, 0.0, 0.0, 0.0, 0.0, 0.0, 0.0, 0.0, 0.0, 0.0, 0.0, 0.0, 0.0, 0.0, 0.0, 0.0, 0.0, 0.0, 0.0, 0.0, 0.0, 0.0, 0.0, 0.0, 0.0, 0.0, 0.0, 0.0, 0.0, 0.0, 0.0, 0.0, 0.0, 0.0, 0.0, 0.0, 0.0, 0.0, 0.0, 0.0, 0.0, 0.0, 0.0, 0.0, 0.0, 0.0, 0.0, 0.0, 0.0, 0.0, 0.0, 0.0, 0.0, 0.0, 0.0, 0.0, 0.0, 0.0, 0.0, 0.0, 0.0, 0.0, 0.0, 0.0, 0.0, 0.0, 0.0, 0.0, 0.0, 0.0, 0.0, 0.0, 0.0, 0.0, 0.0, 0.0, 0.0, 0.0, 0.0, 0.0, 0.0, 0.0, 0.0, 0.0, 0.0, 0.0, 0.0, 0.0, 0.0, 0.0, 0.0, 0.0, 0.0, 0.0, 0.0, 0.0, 0.0, 0.0, 0.0, 0.0, 0.0, 0.0, 0.0, 0.0, 0.0, 0.0, 0.0, 0.0, 0.0, 0.0, 0.0, 0.0, 0.0, 0.0, 0.0, 0.0, 0.0, 0.0, 0.0, 0.0, 0.0, 0.0, 0.0, 0.0, 0.0, 0.0, 0.0, 0.0, 0.0, 0.0, 0.0, 0.0, 0.0, 0.0, 0.0, 0.0, 0.0, 0.0, 0.0, 0.0, 0.0, 0.0, 0.0, 0.0, 0.0, 0.0, 0.0, 0.0, 0.0, 0.0, 0.0, 0.0, 0.0, 0.0, 0.0, 0.0, 0.0, 0.0, 0.0, 0.0, 0.0, 0.0, 0.0, 0.0, 0.0, 0.0, 0.0, 0.0, 0.0, 0.0, 0.0, 0.0, 0.0, 0.0, 0.0, 0.0, 0.0, 0.0, 0.0, 0.0, 0.0, 0.0, 0.0, 0.0, 0.0, 0.0, 0.0, 0.0, 0.0, 0.0, 0.0, 0.0, 0.0, 0.0, 0.0, 0.0, 0.0, 0.0, 0.0, 0.0, 0.0, 0.0, 0.0, 0.0, 0.0, 0.0, 0.0, 0.0, 0.0, 0.0, 0.0, 0.0, 0.0, 0.0, 0.0, 0.0, 0.0, 0.0, 0.0, 0.0, 0.0, 0.0, 0.0, 0.0, 0.0, 0.0, 0.0, 0.0, 0.0, 0.0, 0.0, 0.0, 0.0, 0.0, 0.0, 0.0, 0.0, 0.0, 0.0, 0.0, 0.0, 0.0, 0.0, 0.0, 0.0, 0.0, 0.0, 0.0, 0.0, 0.0, 0.0, 0.0, 0.0, 0.0, 0.0, 0.0, 0.0, 0.0, 0.0, 0.0, 0.0, 0.0, 0.0, 0.0, 0.0, 0.0, 0.0, 0.0, 0.0, 0.0, 0.0, 0.0, 0.0, 0.0, 0.0, 0.0, 0.0, 0.0, 0.0, 0.0, 0.0, 0.0, 0.0, 0.0, 0.0, 0.0, 0.0, 0.0, 0.0, 0.0, 0.0, 0.0, 0.0, 0.0, 0.0, 0.0, 0.0, 0.0, 0.0, 0.0, 0.0, 0.0, 0.0, 0.0, 0.0, 0.0, 0.0, 0.0, 0.0, 0.0, 0.0, 0.0, 0.0, 0.0, 0.0, 0.0, 0.0, 0.0, 0.0, 0.0, 0.0, 0.0, 0.0, 0.0, 0.0, 0.0, 0.0, 0.0, 0.0, 0.0, 0.0, 0.0, 0.0, 0.0, 0.0, 0.0, 0.0, 0.0, 0.0, 0.0, 0.0, 0.0, 0.0, 0.0, 0.0, 0.0, 0.0, 0.0, 0.0, 0.0, 0.0, 0.0, 0.0, 0.0, 0.0, 0.0, 0.0, 0.0, 0.0, 0.0, 0.0, 0.0, 0.0, 0.0, 0.0, 0.0, 0.0, 0.0, 0.0, 0.0, 0.0, 0.0, 0.0, 0.0, 0.0, 0.0, 0.0, 0.0, 0.0, 0.0, 0.0, 0.0, 0.0, 0.0, 0.0, 0.0, 0.0, 0.0, 0.0, 0.0, 0.0, 0.0, 0.0, 0.0, 0.0, 0.0, 0.0, 0.0, 0.0, 0.0, 0.0, 0.0, 0.0, 0.0, 0.0, 0.0, 0.0, 0.0, 0.0, 0.0, 0.0, 0.0, 0.0, 0.0, 0.0, 0.0, 0.0, 0.0, 0.0, 0.0, 0.0, 0.0, 0.0, 0.0, 0.0, 0.0, 0.0, 0.0, 0.0, 0.0, 0.0, 0.0, 0.0, 0.0, 0.0, 0.0, 0.0, 0.0, 0.0, 0.0, 0.0, 0.0, 0.0, 0.0, 0.0, 0.0, 0.0, 0.0, 0.0, 0.0, 0.0, 0.0, 0.0, 0.0, 0.0, 0.0, 0.0, 0.0, 0.0, 0.0, 0.0, 0.0, 0.0, 0.0, 0.0, 0.0, 0.0, 0.0, 0.0, 0.0, 0.0, 0.0, 0.0, 0.0, 0.0, 0.0, 0.0, 0.0, 0.0, 0.0, 0.0, 0.0, 0.0, 0.0, 0.0, 0.0, 0.0, 0.0, 0.0, 0.0, 0.0, 0.0, 0.0, 0.0, 0.0, 0.0, 0.0, 0.0, 0.0, 0.0, 0.0, 0.0, 0.0, 0.0, 0.0, 0.0, 0.0, 0.0, 0.0, 0.0, 0.0, 0.0, 0.0, 0.0, 0.0, 0.0, 0.0, 0.0, 0.0, 0.0, 0.0, 0.0, 0.0, 0.0, 0.0, 0.0, 0.0, 0.0, 0.0, 0.0, 0.0, 0.0, 0.0, 0.0, 0.0, 0.0, 0.0, 0.0, 0.0, 0.0, 0.0, 0.0, 0.0, 0.0, 0.0, 0.0, 0.0, 0.0, 0.0, 0.0, 0.0, 0.0, 0.0, 0.0, 0.0, 0.0, 0.0, 0.0, 0.0, 0.0, 0.0, 0.0, 0.0, 0.0, 0.0, 0.0, 0.0, 0.0, 0.0, 0.0, 0.0, 0.0, 0.0, 0.0, 0.0, 0.0, 0.0, 0.0, 0.0, 0.0, 0.0, 0.0, 0.0, 0.0, 0.0, 0.0, 0.0, 0.0, 0.0, 0.0, 0.0, 0.0, 0.0, 0.0, 0.0, 0.0, 0.0, 0.0, 0.0, 0.0, 0.0, 0.0, 0.0, 0.0, 0.0, 0.0, 0.0, 0.0, 0.0, 0.0, 0.0, 0.0, 0.0, 0.0, 0.0, 0.0, 0.0, 0.0, 0.0, 0.0, 0.0, 0.0, 0.0, 0.0, 0.0, 0.0, 0.0, 0.0, 0.0, 0.0, 0.0, 0.0, 0.0, 0.0, 0.0, 0.0, 0.0, 0.0, 0.0, 0.0, 0.0, 0.0, 0.0, 0.0, 0.0, 0.0, 0.0, 0.0, 0.0, 0.0, 0.0, 0.0, 0.0, 0.0, 0.0, 0.0, 0.0, 0.0, 0.0, 0.0, 0.0, 0.0, 0.0, 0.0, 0.0, 0.0, 0.0, 0.0, 0.0, 0.0, 0.0, 0.0, 0.0, 0.0, 0.0, 0.0, 0.0, 0.0, 0.0, 0.0, 0.0, 0.0, 0.0, 0.0, 0.0, 0.0, 0.0, 0.0, 0.0, 0.0, 0.0, 0.0, 0.0, 0.0, 0.0, 0.0, 0.0, 0.0, 0.0, 0.0, 0.0, 0.0, 0.0, 0.0, 0.0, 0.0, 0.0, 0.0, 0.0, 0.0, 0.0, 0.0, 0.0, 0.0, 0.0, 0.0, 0.0, 0.0, 0.0, 0.0, 0.0, 0.0, 0.0, 0.0, 0.0, 0.0, 0.0, 0.0, 0.0, 0.0, 0.0, 0.0, 0.0, 0.0, 0.0, 0.0, 0.0, 0.0, 0.0, 0.0, 0.0, 0.0, 0.0, 0.0, 0.0, 0.0, 0.0, 0.0, 0.0, 0.0, 0.0, 0.0, 0.0, 0.0, 0.0, 0.0, 0.0, 0.0, 0.0, 0.0, 0.0, 0.0, 0.0, 0.0, 0.0, 0.0, 0.0, 0.0, 0.0, 0.0, 0.0, 0.0, 0.0, 0.0, 0.0, 0.0, 0.0, 0.0, 0.0, 0.0, 0.0, 0.0, 0.0, 0.0, 0.0, 0.0, 0.0, 0.0, 0.0, 0.0, 0.0, 0.0, 0.0, 0.0, 0.0, 0.0, 0.0, 0.0, 0.0, 0.0, 0.0, 0.0, 0.0, 0.0, 0.0, 0.0, 0.0, 0.0, 0.0, 0.0, 0.0, 0.0, 0.0, 0.0, 0.0, 0.0, 0.0, 0.0, 0.0, 0.0, 0.0, 0.0, 0.0, 0.0, 0.0, 0.0, 0.0, 0.0, 0.0, 0.0, 0.0, 0.0, 0.0, 0.0, 0.0, 0.0, 0.0, 0.0, 0.0, 0.0, 0.0, 0.0, 0.0, 0.0, 0.0, 0.0, 0.0, 0.0, 0.0, 0.0, 0.0, 0.0, 0.0, 0.0, 0.0, 0.0, 0.0, 0.0, 0.0, 0.0, 0.0, 0.0, 0.0, 0.0, 0.0, 0.0, 0.0, 0.0, 0.0, 0.0, 0.0, 0.0, 0.0, 0.0, 0.0, 0.0, 0.0, 0.0, 0.0, 0.0, 0.0, 0.0, 0.0, 0.0, 0.0, 0.0, 0.0, 0.0, 0.0, 0.0, 0.0, 0.0, 0.0, 0.0, 0.0, 0.0, 0.0, 0.0, 0.0, 0.0, 0.0, 0.0, 0.0, 0.0, 0.0, 0.0, 0.0, 0.0, 0.0, 0.0, 0.0, 0.0, 0.0, 0.0, 0.0, 0.0, 0.0, 0.0, 0.0, 0.0, 0.0, 0.0, 0.0, 0.0, 0.0, 0.0, 0.0, 0.0, 0.0, 0.0, 0.0, 0.0, 0.0, 0.0, 0.0, 0.0, 0.0, 0.0, 0.0, 0.0, 0.0, 0.0, 0.0, 0.0, 0.0, 0.0, 0.0, 0.0, 0.0, 0.0, 0.0, 0.0, 0.0, 0.0, 0.0, 0.0, 0.0, 0.0, 0.0, 0.0, 0.0, 0.0, 0.0, 0.0, 0.0, 0.0, 0.0, 0.0, 0.0, 0.0, 0.0, 0.0, 0.0, 0.0, 0.0, 0.0, 0.0, 0.0, 0.0, 0.0, 0.0, 0.0, 0.0, 0.0, 0.0, 0.0, 0.0, 0.0, 0.0, 0.0, 0.0, 0.0, 0.0, 0.0, 0.0, 0.0, 0.0, 0.0, 0.0, 0.0, 0.0, 0.0, 0.0, 0.0, 0.0, 0.0, 0.0, 0.0, 0.0, 0.0, 0.0, 0.0, 0.0, 0.0, 0.0, 0.0, 0.0, 0.0, 0.0, 0.0, 0.0, 0.0, 0.0, 0.0, 0.0, 0.0, 0.0, 0.0, 0.0, 0.0, 0.0, 0.0, 0.0, 0.0, 0.0, 0.0, 0.0, 0.0, 0.0, 0.0, 0.0, 0.0, 0.0, 0.0, 0.0, 0.0, 0.0, 0.0, 0.0, 0.0, 0.0, 0.0, 0.0, 0.0, 0.0, 0.0, 0.0, 0.0, 0.0, 0.0, 0.0, 0.0, 0.0, 0.0, 0.0, 0.0, 0.0, 0.0, 0.0, 0.0, 0.0, 0.0, 0.0, 0.0, 0.0, 0.0, 0.0, 0.0, 0.0, 0.0, 0.0, 0.0, 0.0, 0.0, 0.0, 0.0, 0.0, 0.0, 0.0, 0.0, 0.0, 0.0, 0.0, 0.0, 0.0, 0.0, 0.0, 0.0, 0.0, 0.0, 0.0, 0.0, 0.0, 0.0, 0.0, 0.0, 0.0, 0.0, 0.0, 0.0, 0.0, 0.0, 0.0, 0.0, 0.0, 0.0, 0.0, 0.0, 0.0, 0.0, 0.0, 0.0, 0.0, 0.0, 0.0, 0.0, 0.0, 0.0, 0.0, 0.0, 0.0, 0.0, 0.0, 0.0, 0.0, 0.0, 0.0, 0.0, 0.0, 0.0, 0.0, 0.0, 0.0, 0.0, 0.0, 0.0, 0.0, 0.0, 0.0, 0.0, 0.0, 0.0, 0.0, 0.0, 0.0, 0.0, 0.0, 0.0, 0.0, 0.0, 0.0, 0.0, 0.0, 0.0, 0.0, 0.0, 0.0, 0.0, 0.0, 0.0, 0.0, 0.0, 0.0, 0.0, 0.0, 0.0, 0.0, 0.0, 0.0, 0.0, 0.0, 0.0, 0.0, 0.0, 0.0, 0.0, 0.0, 0.0, 0.0, 0.0, 0.0, 0.0, 0.0, 0.0, 0.0, 0.0, 0.0, 0.0, 0.0, 0.0, 0.0, 0.0, 0.0, 0.0, 0.0, 0.0, 0.0, 0.0, 0.0, 0.0, 0.0, 0.0, 0.0, 0.0, 0.0, 0.0, 0.0, 0.0, 0.0, 0.0, 0.0, 0.0, 0.0, 0.0, 0.0, 0.0, 0.0, 0.0, 0.0, 0.0, 0.0, 0.0, 0.0, 0.0, 0.0, 0.0, 0.0, 0.0, 0.0, 0.0, 0.0, 0.0, 0.0, 0.0, 0.0, 0.0, 0.0, 0.0, 0.0, 0.0, 0.0, 0.0, 0.0, 0.0, 0.0, 0.0, 0.0, 0.0, 0.0, 0.0, 0.0, 0.0, 0.0, 0.0, 0.0, 0.0, 0.0, 0.0, 0.0, 0.0, 0.0, 0.0, 0.0, 0.0, 0.0, 0.0, 0.0, 0.0, 0.0, 0.0, 0.0, 0.0, 0.0, 0.0, 0.0, 0.0, 0.0, 0.0, 0.0, 0.0, 0.0, 0.0, 0.0, 0.0, 0.0, 0.0, 0.0, 0.0, 0.0, 0.0, 0.0, 0.0, 0.0, 0.0, 0.0, 0.0, 0.0, 0.0, 0.0, 0.0, 0.0, 0.0, 0.0, 0.0, 0.0, 0.0, 0.0, 0.0, 0.0, 0.0, 0.0, 0.0, 0.0, 0.0, 0.0, 0.0, 0.0, 0.0, 0.0, 0.0, 0.0, 0.0, 0.0, 0.0, 0.0, 0.0, 0.0, 0.0, 0.0, 0.0, 0.0, 0.0, 0.0, 0.0, 0.0, 0.0, 0.0, 0.0, 0.0, 0.0, 0.0, 0.0, 0.0, 0.0, 0.0, 0.0, 0.0, 0.0, 0.0, 0.0, 0.0, 0.0, 0.0, 0.0, 0.0, 0.0, 0.0, 0.0, 0.0, 0.0, 0.0, 0.0, 0.0, 0.0, 0.0, 0.0, 0.0, 0.0, 0.0, 0.0, 0.0, 0.0, 0.0, 0.0, 0.0, 0.0, 0.0, 0.0, 0.0, 0.0, 0.0, 0.0, 0.0, 0.0, 0.0, 0.0, 0.0, 0.0, 0.0, 0.0, 0.0, 0.0, 0.0, 0.0, 0.0, 0.0, 0.0, 0.0, 0.0, 0.0, 0.0, 0.0, 0.0, 0.0, 0.0, 0.0, 0.0, 0.0, 0.0, 0.0, 0.0, 0.0, 0.0, 0.0, 0.0, 0.0, 0.0, 0.0, 0.0, 0.0, 0.0, 0.0, 0.0, 0.0, 0.0, 0.0, 0.0, 0.0, 0.0, 0.0, 0.0, 0.0, 0.0, 0.0, 0.0, 0.0, 0.0, 0.0, 0.0, 0.0, 0.0, 0.0, 0.0, 0.0, 0.0, 0.0, 0.0, 0.0, 0.0, 0.0, 0.0, 0.0, 0.0, 0.0, 0.0, 0.0, 0.0, 0.0, 0.0, 0.0, 0.0, 0.0, 0.0, 0.0, 0.0, 0.0, 0.0, 0.0, 0.0, 0.0, 0.0, 0.0, 0.0, 0.0, 0.0, 0.0, 0.0, 0.0, 0.0, 0.0, 0.0, 0.0, 0.0, 0.0, 0.0, 0.0, 0.0, 0.0, 0.0, 0.0, 0.0, 0.0, 0.0, 0.0, 0.0, 0.0, 0.0, 0.0, 0.0, 0.0, 0.0, 0.0, 0.0, 0.0, 0.0, 0.0, 0.0, 0.0, 0.0, 0.0, 0.0, 0.0, 0.0, 0.0, 0.0, 0.0, 0.0, 0.0, 0.0, 0.0, 0.0, 0.0, 0.0, 0.0, 0.0, 0.0, 0.0, 0.0, 0.0, 0.0, 0.0, 0.0, 0.0, 0.0, 0.0, 0.0, 0.0, 0.0, 0.0, 0.0, 0.0, 0.0, 0.0, 0.0, 0.0, 0.0, 0.0, 0.0, 0.0, 0.0, 0.0, 0.0, 0.0, 0.0, 0.0, 0.0, 0.0, 0.0, 0.0, 0.0, 0.0, 0.0, 0.0, 0.0, 0.0, 0.0, 0.0, 0.0, 0.0, 0.0, 0.0, 0.0, 0.0, 0.0, 0.0, 0.0, 0.0, 0.0, 0.0, 0.0, 0.0, 0.0, 0.0, 0.0, 0.0, 0.0, 0.0, 0.0, 0.0, 0.0, 0.0, 0.0, 0.0, 0.0, 0.0, 0.0, 0.0, 0.0, 0.0, 0.0, 0.0, 0.0, 0.0, 0.0, 0.0, 0.0, 0.0, 0.0, 0.0, 0.0, 0.0, 0.0, 0.0, 0.0, 0.0, 0.0, 0.0, 0.0, 0.0, 0.0, 0.0, 0.0, 0.0, 0.0, 0.0, 0.0, 0.0, 0.0, 0.0, 0.0, 0.0, 0.0, 0.0, 0.0, 0.0, 0.0, 0.0, 0.0, 0.0, 0.0, 0.0, 0.0, 0.0, 0.0, 0.0, 0.0, 0.0, 0.0, 0.0, 0.0, 0.0, 0.0, 0.0, 0.0, 0.0, 0.0, 0.0, 0.0, 0.0, 0.0, 0.0, 0.0, 0.0, 0.0, 0.0, 0.0, 0.0, 0.0, 0.0, 0.0, 0.0, 0.0, 0.0, 0.0, 0.0, 0.0, 0.0, 0.0, 0.0, 0.0, 0.0, 0.0, 0.0, 0.0, 0.0, 0.0, 0.0, 0.0, 0.0, 0.0, 0.0, 0.0, 0.0, 0.0, 0.0, 0.0, 0.0, 0.0, 0.0, 0.0, 0.0, 0.0, 0.0, 0.0, 0.0, 0.0, 0.0, 0.0, 0.0, 0.0, 0.0, 0.0, 0.0, 0.0, 0.0, 0.0, 0.0, 0.0, 0.0, 0.0, 0.0, 0.0, 0.0, 0.0, 0.0, 0.0, 0.0, 0.0, 0.0, 0.0, 0.0, 0.0, 0.0, 0.0, 0.0, 0.0, 0.0, 0.0, 0.0, 0.0, 0.0, 0.0, 0.0])
me_circle_002.materials.append(mat_material_003)
me_circle_002.use_remesh_preserve_volume = False
me_circle_002.use_remesh_preserve_attributes = False
me_circle_002.use_mirror_vertex_groups = False
me_circle_002.update()
me_circle_002.normals_split_custom_set([tuple(v) for v in zip(*[iter([2.321e-15, 0.0, -1.0, 2.321e-15, 0.0, -1.0, 2.321e-15, 0.0, -1.0, 2.321e-15, 0.0, -1.0, 2.321e-15, 0.0, -1.0, 2.321e-15, 0.0, -1.0, 2.321e-15, 0.0, -1.0, 2.321e-15, 0.0, -1.0, 2.321e-15, 0.0, -1.0, 2.321e-15, 0.0, -1.0, 2.321e-15, 0.0, -1.0, 2.321e-15, 0.0, -1.0, 2.321e-15, 0.0, -1.0, 2.321e-15, 0.0, -1.0, 2.321e-15, 0.0, -1.0, 2.321e-15, 0.0, -1.0, 0.4045, 0.6054, -0.6855, 0.4045, 0.6054, -0.6855, 0.4045, 0.6054, -0.6855, 0.4045, 0.6054, -0.6855, -0.1393, -0.7002, 0.7002, -0.1393, -0.7002, 0.7002, -0.1393, -0.7002, 0.7002, -0.1393, -0.7002, 0.7002, -0.1393, 0.7002, 0.7002, -0.1393, 0.7002, 0.7002, -0.1393, 0.7002, 0.7002, -0.1393, 0.7002, 0.7002, 0.1393, 0.7002, 0.7002, 0.1393, 0.7002, 0.7002, 0.1393, 0.7002, 0.7002, 0.1393, 0.7002, 0.7002, 0.1393, -0.7002, 0.7002, 0.1393, -0.7002, 0.7002, 0.1393, -0.7002, 0.7002, 0.1393, -0.7002, 0.7002, -0.3966, 0.5936, 0.7002, -0.3966, 0.5936, 0.7002, -0.3966, 0.5936, 0.7002, -0.3966, 0.5936, 0.7002, 0.3966, -0.5936, 0.7002, 0.3966, -0.5936, 0.7002, 0.3966, -0.5936, 0.7002, 0.3966, -0.5936, 0.7002, -0.5936, 0.3966, 0.7002, -0.5936, 0.3966, 0.7002, -0.5936, 0.3966, 0.7002, -0.5936, 0.3966, 0.7002, 0.5936, -0.3966, 0.7002, 0.5936, -0.3966, 0.7002, 0.5936, -0.3966, 0.7002, 0.5936, -0.3966, 0.7002, -0.7002, 0.1393, 0.7002, -0.7002, 0.1393, 0.7002, -0.7002, 0.1393, 0.7002, -0.7002, 0.1393, 0.7002, 0.7002, -0.1393, 0.7002, 0.7002, -0.1393, 0.7002, 0.7002, -0.1393, 0.7002, 0.7002, -0.1393, 0.7002, -0.7002, -0.1393, 0.7002, -0.7002, -0.1393, 0.7002, -0.7002, -0.1393, 0.7002, -0.7002, -0.1393, 0.7002, 0.7002, 0.1393, 0.7002, 0.7002, 0.1393, 0.7002, 0.7002, 0.1393, 0.7002, 0.7002, 0.1393, 0.7002, -0.5936, -0.3966, 0.7002, -0.5936, -0.3966, 0.7002, -0.5936, -0.3966, 0.7002, -0.5936, -0.3966, 0.7002, 0.5936, 0.3966, 0.7002, 0.5936, 0.3966, 0.7002, 0.5936, 0.3966, 0.7002, 0.5936, 0.3966, 0.7002, -0.3966, -0.5936, 0.7002, -0.3966, -0.5936, 0.7002, -0.3966, -0.5936, 0.7002, -0.3966, -0.5936, 0.7002, 0.3966, 0.5936, 0.7002, 0.3966, 0.5936, 0.7002, 0.3966, 0.5936, 0.7002, 0.3966, 0.5936, 0.7002, 0.9808, -0.1951, 0.0, 0.9808, -0.1951, 0.0, 0.9808, -0.1951, 0.0, 0.9808, -0.1951, 0.0, -0.142, -0.7141, -0.6855, -0.142, -0.7141, -0.6855, -0.142, -0.7141, -0.6855, -0.142, -0.7141, -0.6855, 0.6054, 0.4045, -0.6855, 0.6054, 0.4045, -0.6855, 0.6054, 0.4045, -0.6855, 0.6054, 0.4045, -0.6855, -0.4045, -0.6054, -0.6855, -0.4045, -0.6054, -0.6855, -0.4045, -0.6054, -0.6855, -0.4045, -0.6054, -0.6855, -0.4045, 0.6054, -0.6855, -0.4045, 0.6054, -0.6855, -0.4045, 0.6054, -0.6855, -0.4045, 0.6054, -0.6855, 0.142, -0.7141, -0.6855, 0.142, -0.7141, -0.6855, 0.142, -0.7141, -0.6855, 0.142, -0.7141, -0.6855, -0.142, 0.7138, 0.6858, -0.142, 0.7138, 0.6858, -0.142, 0.7138, 0.6858, -0.142, 0.7138, 0.6858, -0.142, 0.7141, -0.6855, -0.142, 0.7141, -0.6855, -0.142, 0.7141, -0.6855, -0.142, 0.7141, -0.6855, -0.6054, 0.4045, -0.6855, -0.6054, 0.4045, -0.6855, -0.6054, 0.4045, -0.6855, -0.6054, 0.4045, -0.6855, 0.6054, -0.4045, -0.6855, 0.6054, -0.4045, -0.6855, 0.6054, -0.4045, -0.6855, 0.6054, -0.4045, -0.6855, -0.7141, 0.142, -0.6855, -0.7141, 0.142, -0.6855, -0.7141, 0.142, -0.6855, -0.7141, 0.142, -0.6855, 0.7141, -0.142, -0.6855, 0.7141, -0.142, -0.6855, 0.7141, -0.142, -0.6855, 0.7141, -0.142, -0.6855, -0.7141, -0.142, -0.6855, -0.7141, -0.142, -0.6855, -0.7141, -0.142, -0.6855, -0.7141, -0.142, -0.6855, 0.7141, 0.142, -0.6855, 0.7141, 0.142, -0.6855, 0.7141, 0.142, -0.6855, 0.7141, 0.142, -0.6855, -0.6054, -0.4045, -0.6855, -0.6054, -0.4045, -0.6855, -0.6054, -0.4045, -0.6855, -0.6054, -0.4045, -0.6855, 0.142, 0.7141, -0.6855, 0.142, 0.7141, -0.6855, 0.142, 0.7141, -0.6855, 0.142, 0.7141, -0.6855, -0.4043, -0.6051, 0.6858, -0.4043, -0.6051, 0.6858, -0.4043, -0.6051, 0.6858, -0.4043, -0.6051, 0.6858, -0.7138, -0.142, 0.6858, -0.7138, -0.142, 0.6858, -0.7138, -0.142, 0.6858, -0.7138, -0.142, 0.6858, 0.7139, -0.1422, 0.6857, 0.7139, -0.1422, 0.6857, 0.7139, -0.1422, 0.6857, 0.7139, -0.1422, 0.6857, -0.7138, 0.142, 0.6858, -0.7138, 0.142, 0.6858, -0.7138, 0.142, 0.6858, -0.7138, 0.142, 0.6858, 0.6051, -0.4043, 0.6858, 0.6051, -0.4043, 0.6858, 0.6051, -0.4043, 0.6858, 0.6051, -0.4043, 0.6858, -0.6051, 0.4043, 0.6858, -0.6051, 0.4043, 0.6858, -0.6051, 0.4043, 0.6858, -0.6051, 0.4043, 0.6858, 0.4043, -0.6051, 0.6858, 0.4043, -0.6051, 0.6858, 0.4043, -0.6051, 0.6858, 0.4043, -0.6051, 0.6858, -0.4043, 0.6051, 0.6858, -0.4043, 0.6051, 0.6858, -0.4043, 0.6051, 0.6858, -0.4043, 0.6051, 0.6858, 0.142, -0.7138, 0.6858, 0.142, -0.7138, 0.6858, 0.142, -0.7138, 0.6858, 0.142, -0.7138, 0.6858, 0.142, 0.7138, 0.6858, 0.142, 0.7138, 0.6858, 0.142, 0.7138, 0.6858, 0.142, 0.7138, 0.6858, 0.4045, -0.6054, -0.6855, 0.4045, -0.6054, -0.6855, 0.4045, -0.6054, -0.6855, 0.4045, -0.6054, -0.6855, -0.142, -0.7138, 0.6858, -0.142, -0.7138, 0.6858, -0.142, -0.7138, 0.6858, -0.142, -0.7138, 0.6858, 0.4043, 0.6051, 0.6858, 0.4043, 0.6051, 0.6858, 0.4043, 0.6051, 0.6858, 0.4043, 0.6051, 0.6858, -0.6051, -0.4043, 0.6858, -0.6051, -0.4043, 0.6858, -0.6051, -0.4043, 0.6858, -0.6051, -0.4043, 0.6858, 0.7139, 0.1422, 0.6857, 0.7139, 0.1422, 0.6857, 0.7139, 0.1422, 0.6857, 0.7139, 0.1422, 0.6857, -0.7305, -0.4881, 0.4776, -0.7305, -0.4881, 0.4776, -0.7305, -0.4881, 0.4776, -0.7305, -0.4881, 0.4776, -0.8315, -0.5556, 3.119e-07, -0.8315, -0.5556, 3.119e-07, -0.8315, -0.5556, 3.119e-07, -0.8315, -0.5556, 3.119e-07, -0.7305, -0.4881, -0.4776, -0.7305, -0.4881, -0.4776, -0.7305, -0.4881, -0.4776, -0.7305, -0.4881, -0.4776, 0.8617, 0.1714, 0.4776, 0.8617, 0.1714, 0.4776, 0.8617, 0.1714, 0.4776, 0.8617, 0.1714, 0.4776, 0.9808, 0.1951, 0.0, 0.9808, 0.1951, 0.0, 0.9808, 0.1951, 0.0, 0.9808, 0.1951, 0.0, 0.8617, 0.1714, -0.4776, 0.8617, 0.1714, -0.4776, 0.8617, 0.1714, -0.4776, 0.8617, 0.1714, -0.4776, -0.8617, -0.1714, 0.4776, -0.8617, -0.1714, 0.4776, -0.8617, -0.1714, 0.4776, -0.8617, -0.1714, 0.4776, -0.9808, -0.1951, 0.0, -0.9808, -0.1951, 0.0, -0.9808, -0.1951, 0.0, -0.9808, -0.1951, 0.0, -0.8617, -0.1714, -0.4776, -0.8617, -0.1714, -0.4776, -0.8617, -0.1714, -0.4776, -0.8617, -0.1714, -0.4776, 0.8617, -0.1714, 0.4776, 0.8617, -0.1714, 0.4776, 0.8617, -0.1714, 0.4776, 0.8617, -0.1714, 0.4776, 0.9808, -0.1951, 0.0, 0.9808, -0.1951, 0.0, 0.9808, -0.1951, 0.0, 0.9808, -0.1951, 0.0, 0.8617, -0.1714, -0.4776, 0.8617, -0.1714, -0.4776, 0.8617, -0.1714, -0.4776, 0.8617, -0.1714, -0.4776, -0.8617, 0.1714, 0.4776, -0.8617, 0.1714, 0.4776, -0.8617, 0.1714, 0.4776, -0.8617, 0.1714, 0.4776, -0.9808, 0.1951, 0.0, -0.9808, 0.1951, 0.0, -0.9808, 0.1951, 0.0, -0.9808, 0.1951, 0.0, -0.8617, 0.1714, -0.4776, -0.8617, 0.1714, -0.4776, -0.8617, 0.1714, -0.4776, -0.8617, 0.1714, -0.4776, 0.7305, -0.4881, 0.4776, 0.7305, -0.4881, 0.4776, 0.7305, -0.4881, 0.4776, 0.7305, -0.4881, 0.4776, 0.8315, -0.5556, 0.0, 0.8315, -0.5556, 0.0, 0.8315, -0.5556, 0.0, 0.8315, -0.5556, 0.0, 0.7305, -0.4881, -0.4776, 0.7305, -0.4881, -0.4776, 0.7305, -0.4881, -0.4776, 0.7305, -0.4881, -0.4776, -0.7305, 0.4881, 0.4776, -0.7305, 0.4881, 0.4776, -0.7305, 0.4881, 0.4776, -0.7305, 0.4881, 0.4776, -0.8315, 0.5556, 0.0, -0.8315, 0.5556, 0.0, -0.8315, 0.5556, 0.0, -0.8315, 0.5556, 0.0, -0.7305, 0.4881, -0.4776, -0.7305, 0.4881, -0.4776, -0.7305, 0.4881, -0.4776, -0.7305, 0.4881, -0.4776, 0.4881, -0.7305, 0.4776, 0.4881, -0.7305, 0.4776, 0.4881, -0.7305, 0.4776, 0.4881, -0.7305, 0.4776, 0.5556, -0.8315, 0.0, 0.5556, -0.8315, 0.0, 0.5556, -0.8315, 0.0, 0.5556, -0.8315, 0.0, 0.4881, -0.7305, -0.4776, 0.4881, -0.7305, -0.4776, 0.4881, -0.7305, -0.4776, 0.4881, -0.7305, -0.4776, -0.4881, 0.7305, 0.4776, -0.4881, 0.7305, 0.4776, -0.4881, 0.7305, 0.4776, -0.4881, 0.7305, 0.4776, -0.5556, 0.8315, 0.0, -0.5556, 0.8315, 0.0, -0.5556, 0.8315, 0.0, -0.5556, 0.8315, 0.0, -0.4881, 0.7305, -0.4776, -0.4881, 0.7305, -0.4776, -0.4881, 0.7305, -0.4776, -0.4881, 0.7305, -0.4776, 0.1714, -0.8617, 0.4776, 0.1714, -0.8617, 0.4776, 0.1714, -0.8617, 0.4776, 0.1714, -0.8617, 0.4776, 0.1951, -0.9808, 0.0, 0.1951, -0.9808, 0.0, 0.1951, -0.9808, 0.0, 0.1951, -0.9808, 0.0, 0.1714, -0.8617, -0.4776, 0.1714, -0.8617, -0.4776, 0.1714, -0.8617, -0.4776, 0.1714, -0.8617, -0.4776, 0.1714, 0.8617, 0.4776, 0.1714, 0.8617, 0.4776, 0.1714, 0.8617, 0.4776, 0.1714, 0.8617, 0.4776, 0.1951, 0.9808, 0.0, 0.1951, 0.9808, 0.0, 0.1951, 0.9808, 0.0, 0.1951, 0.9808, 0.0, 0.1714, 0.8617, -0.4776, 0.1714, 0.8617, -0.4776, 0.1714, 0.8617, -0.4776, 0.1714, 0.8617, -0.4776, -0.1714, 0.8617, 0.4776, -0.1714, 0.8617, 0.4776, -0.1714, 0.8617, 0.4776, -0.1714, 0.8617, 0.4776, -0.1951, 0.9808, 0.0, -0.1951, 0.9808, 0.0, -0.1951, 0.9808, 0.0, -0.1951, 0.9808, 0.0, -0.1714, 0.8617, -0.4776, -0.1714, 0.8617, -0.4776, -0.1714, 0.8617, -0.4776, -0.1714, 0.8617, -0.4776, -0.1714, -0.8617, 0.4776, -0.1714, -0.8617, 0.4776, -0.1714, -0.8617, 0.4776, -0.1714, -0.8617, 0.4776, -0.1951, -0.9808, 0.0, -0.1951, -0.9808, 0.0, -0.1951, -0.9808, 0.0, -0.1951, -0.9808, 0.0, -0.1714, -0.8617, -0.4776, -0.1714, -0.8617, -0.4776, -0.1714, -0.8617, -0.4776, -0.1714, -0.8617, -0.4776, 0.4881, 0.7305, 0.4776, 0.4881, 0.7305, 0.4776, 0.4881, 0.7305, 0.4776, 0.4881, 0.7305, 0.4776, 0.5556, 0.8315, 0.0, 0.5556, 0.8315, 0.0, 0.5556, 0.8315, 0.0, 0.5556, 0.8315, 0.0, 0.4881, 0.7305, -0.4776, 0.4881, 0.7305, -0.4776, 0.4881, 0.7305, -0.4776, 0.4881, 0.7305, -0.4776, -0.4881, -0.7305, 0.4776, -0.4881, -0.7305, 0.4776, -0.4881, -0.7305, 0.4776, -0.4881, -0.7305, 0.4776, -0.5556, -0.8315, 3.119e-07, -0.5556, -0.8315, 3.119e-07, -0.5556, -0.8315, 3.119e-07, -0.5556, -0.8315, 3.119e-07, -0.4881, -0.7305, -0.4776, -0.4881, -0.7305, -0.4776, -0.4881, -0.7305, -0.4776, -0.4881, -0.7305, -0.4776, 0.7305, 0.4881, 0.4776, 0.7305, 0.4881, 0.4776, 0.7305, 0.4881, 0.4776, 0.7305, 0.4881, 0.4776, 0.8315, 0.5556, 0.0, 0.8315, 0.5556, 0.0, 0.8315, 0.5556, 0.0, 0.8315, 0.5556, 0.0, 0.7305, 0.4881, -0.4776, 0.7305, 0.4881, -0.4776, 0.7305, 0.4881, -0.4776, 0.7305, 0.4881, -0.4776, 0.6051, 0.4043, 0.6858, 0.6051, 0.4043, 0.6858, 0.6051, 0.4043, 0.6858, 0.6051, 0.4043, 0.6858, -0.9808, -0.1951, 0.0, -0.9808, -0.1951, 0.0, -0.9808, -0.1951, 0.0, -0.9808, -0.1951, 0.0, 0.9808, 0.1951, 0.0, 0.9808, 0.1951, 0.0, 0.9808, 0.1951, 0.0, 0.9808, 0.1951, 0.0, -0.8315, -0.5556, 0.0, -0.8315, -0.5556, 0.0, -0.8315, -0.5556, 0.0, -0.8315, -0.5556, 0.0, 0.8315, 0.5556, 0.0, 0.8315, 0.5556, 0.0, 0.8315, 0.5556, 0.0, 0.8315, 0.5556, 0.0, -0.5556, -0.8315, 0.0, -0.5556, -0.8315, 0.0, -0.5556, -0.8315, 0.0, -0.5556, -0.8315, 0.0, 0.5556, 0.8315, 0.0, 0.5556, 0.8315, 0.0, 0.5556, 0.8315, 0.0, 0.5556, 0.8315, 0.0, -0.1951, -0.9808, 0.0, -0.1951, -0.9808, 0.0, -0.1951, -0.9808, 0.0, -0.1951, -0.9808, 0.0, -0.1951, 0.9808, 0.0, -0.1951, 0.9808, 0.0, -0.1951, 0.9808, 0.0, -0.1951, 0.9808, 0.0, 0.1951, 0.9808, 0.0, 0.1951, 0.9808, 0.0, 0.1951, 0.9808, 0.0, 0.1951, 0.9808, 0.0, 0.1951, -0.9808, 0.0, 0.1951, -0.9808, 0.0, 0.1951, -0.9808, 0.0, 0.1951, -0.9808, 0.0, -0.5556, 0.8315, 0.0, -0.5556, 0.8315, 0.0, -0.5556, 0.8315, 0.0, -0.5556, 0.8315, 0.0, 0.5556, -0.8315, 0.0, 0.5556, -0.8315, 0.0, 0.5556, -0.8315, 0.0, 0.5556, -0.8315, 0.0, -0.8315, 0.5556, 0.0, -0.8315, 0.5556, 0.0, -0.8315, 0.5556, 0.0, -0.8315, 0.5556, 0.0, 0.8315, -0.5556, 0.0, 0.8315, -0.5556, 0.0, 0.8315, -0.5556, 0.0, 0.8315, -0.5556, 0.0, -0.9808, 0.1951, 0.0, -0.9808, 0.1951, 0.0, -0.9808, 0.1951, 0.0, -0.9808, 0.1951, 0.0, -0.08559, 0.1281, 0.9881, -0.08559, 0.1281, 0.9881, -0.08559, 0.1281, 0.9881, -0.08559, 0.1281, 0.9881, -0.08559, 0.1281, 0.9881, -0.08559, 0.1281, 0.9881, -0.08559, 0.1281, 0.9881, -0.08559, 0.1281, 0.9881, -0.9728, 0.2222, 0.06511, -0.9728, 0.2222, 0.06511, -0.9728, 0.2222, 0.06511, -0.9728, 0.2222, 0.06511, 0.1771, 0.8903, 0.4196, 0.1771, 0.8903, 0.4196, 0.1771, 0.8903, 0.4196, 0.1771, 0.8903, 0.4196, 0.8875, -0.2635, 0.3781, 0.8875, -0.2635, 0.3781, 0.8875, -0.2635, 0.3781, 0.8875, -0.2635, 0.3781, -0.5043, -0.7547, 0.4196, -0.5043, -0.7547, 0.4196, -0.5043, -0.7547, 0.4196, -0.5043, -0.7547, 0.4196, 0.1771, -0.8903, 0.4196, 0.1771, -0.8903, 0.4196, 0.1771, -0.8903, 0.4196, 0.1771, -0.8903, 0.4196, -0.7547, 0.5043, 0.4196, -0.7547, 0.5043, 0.4196, -0.7547, 0.5043, 0.4196, -0.7547, 0.5043, 0.4196, -0.8903, 0.1771, 0.4196, -0.8903, 0.1771, 0.4196, -0.8903, 0.1771, 0.4196, -0.8903, 0.1771, 0.4196, -0.5043, 0.7547, 0.4196, -0.5043, 0.7547, 0.4196, -0.5043, 0.7547, 0.4196, -0.5043, 0.7547, 0.4196, -0.1771, -0.8903, 0.4196, -0.1771, -0.8903, 0.4196, -0.1771, -0.8903, 0.4196, -0.1771, -0.8903, 0.4196, -0.8903, -0.1771, 0.4196, -0.8903, -0.1771, 0.4196, -0.8903, -0.1771, 0.4196, -0.8903, -0.1771, 0.4196, 0.5043, 0.7547, 0.4196, 0.5043, 0.7547, 0.4196, 0.5043, 0.7547, 0.4196, 0.5043, 0.7547, 0.4196, -0.1771, 0.8903, 0.4196, -0.1771, 0.8903, 0.4196, -0.1771, 0.8903, 0.4196, -0.1771, 0.8903, 0.4196, 0.7547, -0.5043, 0.4196, 0.7547, -0.5043, 0.4196, 0.7547, -0.5043, 0.4196, 0.7547, -0.5043, 0.4196, -0.7547, -0.5043, 0.4196, -0.7547, -0.5043, 0.4196, -0.7547, -0.5043, 0.4196, -0.7547, -0.5043, 0.4196, 0.8875, 0.2635, 0.3781, 0.8875, 0.2635, 0.3781, 0.8875, 0.2635, 0.3781, 0.8875, 0.2635, 0.3781, 0.5043, -0.7547, 0.4196, 0.5043, -0.7547, 0.4196, 0.5043, -0.7547, 0.4196, 0.5043, -0.7547, 0.4196, 0.2875, 0.949, 0.1296, 0.2875, 0.949, 0.1296, 0.2875, 0.949, 0.1296, 0.2875, 0.949, 0.1296, -0.1947, -0.9786, 0.06639, -0.1947, -0.9786, 0.06639, -0.1947, -0.9786, 0.06639, -0.1947, -0.9786, 0.06639, 0.1639, 0.984, 0.07007, 0.1639, 0.984, 0.07007, 0.1639, 0.984, 0.07007, 0.1639, 0.984, 0.07007, -0.9807, -0.1951, 0.01446, -0.9807, -0.1951, 0.01446, -0.9807, -0.1951, 0.01446, -0.9807, -0.1951, 0.01446, 0.1639, -0.984, 0.07007, 0.1639, -0.984, 0.07007, 0.1639, -0.984, 0.07007, 0.1639, -0.984, 0.07007, -0.8295, 0.5542, 0.06932, -0.8295, 0.5542, 0.06932, -0.8295, 0.5542, 0.06932, -0.8295, 0.5542, 0.06932, -0.5543, 0.8295, 0.06805, -0.5543, 0.8295, 0.06805, -0.5543, 0.8295, 0.06805, -0.5543, 0.8295, 0.06805, -0.8314, -0.5555, 0.01446, -0.8314, -0.5555, 0.01446, -0.8314, -0.5555, 0.01446, -0.8314, -0.5555, 0.01446, 0.2875, -0.949, 0.1296, 0.2875, -0.949, 0.1296, 0.2875, -0.949, 0.1296, 0.2875, -0.949, 0.1296, -0.1947, 0.9786, 0.06639, -0.1947, 0.9786, 0.06639, -0.1947, 0.9786, 0.06639, -0.1947, 0.9786, 0.06639, -0.4656, 0.2294, 0.8547, -0.4656, 0.2294, 0.8547, -0.4656, 0.2294, 0.8547, 0.02038, -0.0299, 0.9993, 0.02038, -0.0299, 0.9993, 0.02038, -0.0299, 0.9993, 0.02038, -0.0299, 0.9993, 0.02038, -0.0299, 0.9993, 0.02038, -0.0299, 0.9993, 0.02038, -0.0299, 0.9993, 0.02038, -0.0299, 0.9993, 0.02038, -0.0299, 0.9993, 0.02038, -0.0299, 0.9993, 0.02038, -0.0299, 0.9993, 0.02038, -0.0299, 0.9993, 0.02038, -0.0299, 0.9993, 0.02038, -0.0299, 0.9993, 0.02038, -0.0299, 0.9993, 0.02038, -0.0299, 0.9993, 0.02038, -0.0299, 0.9993, 0.02038, -0.0299, 0.9993, 0.02038, -0.0299, 0.9993, 0.02038, -0.0299, 0.9993, 0.02038, -0.0299, 0.9993, 0.02038, -0.0299, 0.9993, 0.02038, -0.0299, 0.9993, 0.02038, -0.0299, 0.9993, 0.02038, -0.0299, 0.9993, 0.02038, -0.0299, 0.9993, 0.02038, -0.0299, 0.9993, 0.02038, -0.0299, 0.9993, 0.7547, 0.5043, 0.4196, 0.7547, 0.5043, 0.4196, 0.7547, 0.5043, 0.4196, 0.7547, 0.5043, 0.4196, -0.4657, -0.2294, 0.8547, -0.4657, -0.2294, 0.8547, -0.4657, -0.2294, 0.8547, 0.4981, -0.8386, 0.2207, 0.4981, -0.8386, 0.2207, 0.4981, -0.8386, 0.2207, 0.4981, -0.8386, 0.2207, 0.4981, -0.8386, 0.2207, -0.5543, -0.8295, 0.06805, -0.5543, -0.8295, 0.06805, -0.5543, -0.8295, 0.06805, -0.5543, -0.8295, 0.06805, -0.9807, 0.1951, 0.01446, -0.9807, 0.1951, 0.01446, -0.9807, 0.1951, 0.01446, -0.9807, 0.1951, 0.01446, 0.302, 0.9512, -0.06279, 0.302, 0.9512, -0.06279, 0.302, 0.9512, -0.06279, 0.302, 0.9512, -0.06279, -0.1951, -0.9807, 0.01446, -0.1951, -0.9807, 0.01446, -0.1951, -0.9807, 0.01446, -0.1951, -0.9807, 0.01446, 0.1665, 0.986, 0.00864, 0.1665, 0.986, 0.00864, 0.1665, 0.986, 0.00864, 0.1665, 0.986, 0.00864, -0.9728, -0.2222, 0.06511, -0.9728, -0.2222, 0.06511, -0.9728, -0.2222, 0.06511, -0.9728, -0.2222, 0.06511, 0.1665, -0.986, 0.00864, 0.1665, -0.986, 0.00864, 0.1665, -0.986, 0.00864, 0.1665, -0.986, 0.00864, 0.8868, -0.01543, 0.4619, 0.8868, -0.01543, 0.4619, 0.8868, -0.01543, 0.4619, 0.8868, -0.01543, 0.4619, -0.1946, -0.978, 0.07471, -0.1946, -0.978, 0.07471, -0.1946, -0.978, 0.07471, -0.1946, -0.978, 0.07471, -0.8289, 0.5538, 0.07881, -0.8289, 0.5538, 0.07881, -0.8289, 0.5538, 0.07881, -0.8289, 0.5538, 0.07881, -0.5539, 0.829, 0.07703, -0.5539, 0.829, 0.07703, -0.5539, 0.829, 0.07703, -0.5539, 0.829, 0.07703, -0.9618, -0.2643, 0.07099, -0.9618, -0.2643, 0.07099, -0.9618, -0.2643, 0.07099, -0.9618, -0.2643, 0.07099, -0.5539, -0.829, 0.07703, -0.5539, -0.829, 0.07703, -0.5539, -0.829, 0.07703, -0.5539, -0.829, 0.07703, -0.1946, 0.978, 0.07471, -0.1946, 0.978, 0.07471, -0.1946, 0.978, 0.07471, -0.1946, 0.978, 0.07471, 0.1946, 0.9782, 0.0722, 0.1946, 0.9782, 0.0722, 0.1946, 0.9782, 0.0722, 0.1946, 0.9782, 0.0722, 0.1946, -0.9782, 0.07219, 0.1946, -0.9782, 0.07219, 0.1946, -0.9782, 0.07219, 0.1946, -0.9782, 0.07219, 0.5542, -0.8294, 0.06987, 0.5542, -0.8294, 0.06987, 0.5542, -0.8294, 0.06987, 0.5542, -0.8294, 0.06987, -0.9618, 0.2643, 0.07099, -0.9618, 0.2643, 0.07099, -0.9618, 0.2643, 0.07099, -0.9618, 0.2643, 0.07099, -0.8289, -0.5538, 0.07881, -0.8289, -0.5538, 0.07881, -0.8289, -0.5538, 0.07881, -0.8289, -0.5538, 0.07881, 0.5542, 0.8294, 0.06987, 0.5542, 0.8294, 0.06987, 0.5542, 0.8294, 0.06987, 0.5542, 0.8294, 0.06987, -0.2245, -0.9579, 0.1791, -0.2245, -0.9579, 0.1791, -0.2245, -0.9579, 0.1791, -0.2245, -0.9579, 0.1791, 0.07081, 0.899, 0.4323, 0.07081, 0.899, 0.4323, 0.07081, 0.899, 0.4323, 0.07081, 0.899, 0.4323, -0.4851, -0.7814, 0.3925, -0.4851, -0.7814, 0.3925, -0.4851, -0.7814, 0.3925, -0.4851, -0.7814, 0.3925, -0.471, -0.8562, 0.2123, -0.471, -0.8562, 0.2123, -0.471, -0.8562, 0.2123, -0.471, -0.8562, 0.2123, -0.1473, -0.9685, -0.2008, -0.1473, -0.9685, -0.2008, -0.1473, -0.9685, -0.2008, -0.1473, -0.9685, -0.2008, 0.8625, -0.4839, 0.1482, 0.8625, -0.4839, 0.1482, 0.8625, -0.4839, 0.1482, 0.8625, -0.4839, 0.1482, -0.2764, -0.9128, 0.3006, -0.2764, -0.9128, 0.3006, -0.2764, -0.9128, 0.3006, -0.2764, -0.9128, 0.3006, -0.4194, -0.8698, -0.2597, -0.4194, -0.8698, -0.2597, -0.4194, -0.8698, -0.2597, -0.4194, -0.8698, -0.2597, -0.1418, -0.7222, -0.677, -0.1418, -0.7222, -0.677, -0.1418, -0.7222, -0.677, -0.1418, -0.7222, -0.677, 0.6916, -0.06954, -0.7189, 0.6916, -0.06954, -0.7189, 0.6916, -0.06954, -0.7189, 0.6916, -0.06954, -0.7189, -0.05927, -0.146, -0.9875, -0.05927, -0.146, -0.9875, -0.05927, -0.146, -0.9875, -0.05927, -0.146, -0.9875, 0.598, -0.5049, -0.6224, 0.598, -0.5049, -0.6224, 0.598, -0.5049, -0.6224, 0.598, -0.5049, -0.6224, 0.2793, -0.2019, 0.9387, 0.2793, -0.2019, 0.9387, 0.2793, -0.2019, 0.9387, 0.2793, -0.2019, 0.9387, 0.4441, -0.7836, 0.4344, 0.4441, -0.7836, 0.4344, 0.4441, -0.7836, 0.4344, 0.4441, -0.7836, 0.4344, 0.3292, -0.2021, 0.9224, 0.3292, -0.2021, 0.9224, 0.3292, -0.2021, 0.9224, 0.3292, -0.2021, 0.9224, -0.0159, -0.09434, 0.9954, -0.0159, -0.09434, 0.9954, -0.0159, -0.09434, 0.9954, -0.0159, -0.09434, 0.9954, -0.548, -0.2543, 0.7969, -0.548, -0.2543, 0.7969, -0.548, -0.2543, 0.7969, -0.548, -0.2543, 0.7969, -0.9233, -0.3442, 0.1704, -0.9233, -0.3442, 0.1704, -0.9233, -0.3442, 0.1704, -0.9233, -0.3442, 0.1704, -0.9233, -0.3442, 0.1704, -0.6361, -0.7562, 0.1535, -0.6361, -0.7562, 0.1535, -0.6361, -0.7562, 0.1535, -0.6361, -0.7562, 0.1535, 0.602, -0.3372, -0.7238, 0.602, -0.3372, -0.7238, 0.602, -0.3372, -0.7238, 0.602, -0.3372, -0.7238, 0.9477, -0.2431, 0.2066, 0.9477, -0.2431, 0.2066, 0.9477, -0.2431, 0.2066, 0.9477, -0.2431, 0.2066, -0.4016, 0.0133, -0.9157, -0.4016, 0.0133, -0.9157, -0.4016, 0.0133, -0.9157, -0.4016, 0.0133, -0.9157, 0.4786, -0.1045, -0.8718, 0.4786, -0.1045, -0.8718, 0.4786, -0.1045, -0.8718, 0.4786, -0.1045, -0.8718, 0.7083, -0.296, -0.6409, 0.7083, -0.296, -0.6409, 0.7083, -0.296, -0.6409, 0.7083, -0.296, -0.6409, 0.07867, -0.8522, -0.5173, 0.07867, -0.8522, -0.5173, 0.07867, -0.8522, -0.5173, 0.07867, -0.8522, -0.5173, 0.4186, -0.6313, 0.6529, 0.4186, -0.6313, 0.6529, 0.4186, -0.6313, 0.6529, 0.4186, -0.6313, 0.6529, 0.6217, -0.7302, -0.2834, 0.6217, -0.7302, -0.2834, 0.6217, -0.7302, -0.2834, 0.6217, -0.7302, -0.2834, -0.8915, -0.1387, 0.4312, -0.8915, -0.1387, 0.4312, -0.8915, -0.1387, 0.4312, -0.8915, -0.1387, 0.4312, -0.5601, -0.4124, -0.7184, -0.5601, -0.4124, -0.7184, -0.5601, -0.4124, -0.7184, -0.5601, -0.4124, -0.7184, 0.7143, -0.6762, 0.1803, 0.7143, -0.6762, 0.1803, 0.7143, -0.6762, 0.1803, 0.7143, -0.6762, 0.1803, 0.519, -0.8486, 0.1026, 0.519, -0.8486, 0.1026, 0.519, -0.8486, 0.1026, 0.519, -0.8486, 0.1026, 0.873, -0.3549, 0.3346, 0.873, -0.3549, 0.3346, 0.873, -0.3549, 0.3346, 0.873, -0.3549, 0.3346, -0.4208, -0.8996, 0.1166, -0.4208, -0.8996, 0.1166, -0.4208, -0.8996, 0.1166, -0.4208, -0.8996, 0.1166, 0.3613, -0.1189, 0.9248, 0.3613, -0.1189, 0.9248, 0.3613, -0.1189, 0.9248, 0.3613, -0.1189, 0.9248, 0.8434, -0.4316, -0.32, 0.8434, -0.4316, -0.32, 0.8434, -0.4316, -0.32, 0.8434, -0.4316, -0.32, -0.3998, -0.4962, 0.7707, -0.3998, -0.4962, 0.7707, -0.3998, -0.4962, 0.7707, -0.3998, -0.4962, 0.7707, 0.1354, 0.9829, 0.1252, 0.1354, 0.9829, 0.1252, 0.1354, 0.9829, 0.1252, 0.1354, 0.9829, 0.1252, -0.2547, -0.5381, -0.8034, -0.2547, -0.5381, -0.8034, -0.2547, -0.5381, -0.8034, -0.2547, -0.5381, -0.8034, -0.5605, -0.8188, 0.1242, -0.5605, -0.8188, 0.1242, -0.5605, -0.8188, 0.1242, -0.5605, -0.8188, 0.1242, 0.8425, -0.5285, 0.1038, 0.8425, -0.5285, 0.1038, 0.8425, -0.5285, 0.1038, 0.8425, -0.5285, 0.1038, -0.9964, 0.06451, -0.05418, -0.9964, 0.06451, -0.05418, -0.9964, 0.06451, -0.05418, -0.9964, 0.06451, -0.05418, -0.5323, -0.7206, -0.4442, -0.5323, -0.7206, -0.4442, -0.5323, -0.7206, -0.4442, -0.5323, -0.7206, -0.4442, -0.206, 0.1052, -0.9729, -0.206, 0.1052, -0.9729, -0.206, 0.1052, -0.9729, -0.206, 0.1052, -0.9729, -0.1712, -0.934, 0.3136, -0.1712, -0.934, 0.3136, -0.1712, -0.934, 0.3136, -0.1712, -0.934, 0.3136, -0.1935, -0.873, 0.4478, -0.1935, -0.873, 0.4478, -0.1935, -0.873, 0.4478, -0.1935, -0.873, 0.4478, -0.1363, -0.9715, -0.1938, -0.1363, -0.9715, -0.1938, -0.1363, -0.9715, -0.1938, -0.1363, -0.9715, -0.1938, 0.3685, -0.1567, 0.9163, 0.3685, -0.1567, 0.9163, 0.3685, -0.1567, 0.9163, 0.3685, -0.1567, 0.9163, 0.7645, -0.5963, 0.2449, 0.7645, -0.5963, 0.2449, 0.7645, -0.5963, 0.2449, 0.7645, -0.5963, 0.2449, 0.005079, -0.98, -0.1987, 0.005079, -0.98, -0.1987, 0.005079, -0.98, -0.1987, 0.005079, -0.98, -0.1987, 0.9715, -0.1437, 0.1886, 0.9715, -0.1437, 0.1886, 0.9715, -0.1437, 0.1886, 0.9715, -0.1437, 0.1886, 0.05862, -0.978, 0.2004, 0.05862, -0.978, 0.2004, 0.05862, -0.978, 0.2004, 0.05862, -0.978, 0.2004, -0.3952, -0.9181, -0.02806, -0.3952, -0.9181, -0.02806, -0.3952, -0.9181, -0.02806, -0.3952, -0.9181, -0.02806, 0.2222, -0.5322, -0.8169, 0.2222, -0.5322, -0.8169, 0.2222, -0.5322, -0.8169, 0.2222, -0.5322, -0.8169, 0.1383, -0.9545, 0.2643, 0.1383, -0.9545, 0.2643, 0.1383, -0.9545, 0.2643, 0.1383, -0.9545, 0.2643, 0.1379, 0.06027, -0.9886, 0.1379, 0.06027, -0.9886, 0.1379, 0.06027, -0.9886, 0.1379, 0.06027, -0.9886, 0.7519, -0.6245, 0.2111, 0.7519, -0.6245, 0.2111, 0.7519, -0.6245, 0.2111, 0.7519, -0.6245, 0.2111, 0.8447, -0.5165, 0.1406, 0.8447, -0.5165, 0.1406, 0.8447, -0.5165, 0.1406, 0.8447, -0.5165, 0.1406, -0.1805, -0.9831, -0.03185, -0.1805, -0.9831, -0.03185, -0.1805, -0.9831, -0.03185, -0.1805, -0.9831, -0.03185, 0.8142, -0.4875, 0.3153, 0.8142, -0.4875, 0.3153, 0.8142, -0.4875, 0.3153, 0.8142, -0.4875, 0.3153, 0.8443, -0.5081, 0.1702, 0.8443, -0.5081, 0.1702, 0.8443, -0.5081, 0.1702, 0.8443, -0.5081, 0.1702, 0.4371, -0.8939, 0.09949, 0.4371, -0.8939, 0.09949, 0.4371, -0.8939, 0.09949, 0.4371, -0.8939, 0.09949, 0.1574, -0.9843, 0.07976, 0.1574, -0.9843, 0.07976, 0.1574, -0.9843, 0.07976, 0.1574, -0.9843, 0.07976, -0.149, -0.9888, 0.01065, -0.149, -0.9888, 0.01065, -0.149, -0.9888, 0.01065, -0.149, -0.9888, 0.01065, 0.01992, -0.9998, 0.008283, 0.01992, -0.9998, 0.008283, 0.01992, -0.9998, 0.008283, 0.01992, -0.9998, 0.008283, 0.98, 0.1575, -0.1213, 0.98, 0.1575, -0.1213, 0.98, 0.1575, -0.1213, 0.98, 0.1575, -0.1213, 0.9918, -0.111, 0.06327, 0.9918, -0.111, 0.06327, 0.9918, -0.111, 0.06327, 0.9918, -0.111, 0.06327, 0.2425, -0.9582, 0.1521, 0.2425, -0.9582, 0.1521, 0.2425, -0.9582, 0.1521, 0.2425, -0.9582, 0.1521, 0.7019, -0.7117, 0.02877, 0.7019, -0.7117, 0.02877, 0.7019, -0.7117, 0.02877, 0.7019, -0.7117, 0.02877, 0.8231, -0.5443, -0.162, 0.8231, -0.5443, -0.162, 0.8231, -0.5443, -0.162, 0.8231, -0.5443, -0.162, 0.5395, -0.8188, 0.1963, 0.5395, -0.8188, 0.1963, 0.5395, -0.8188, 0.1963, 0.5395, -0.8188, 0.1963, 0.3524, -0.7562, 0.5513, 0.3524, -0.7562, 0.5513, 0.3524, -0.7562, 0.5513, 0.3524, -0.7562, 0.5513, 0.8357, -0.5352, -0.1228, 0.8357, -0.5352, -0.1228, 0.8357, -0.5352, -0.1228, 0.8357, -0.5352, -0.1228, 0.9588, -0.2362, -0.1579, 0.9588, -0.2362, -0.1579, 0.9588, -0.2362, -0.1579, 0.9588, -0.2362, -0.1579, 0.6457, -0.7179, 0.2604, 0.6457, -0.7179, 0.2604, 0.6457, -0.7179, 0.2604, 0.6457, -0.7179, 0.2604, 0.1973, -0.6895, -0.6969, 0.1973, -0.6895, -0.6969, 0.1973, -0.6895, -0.6969, 0.1973, -0.6895, -0.6969, 0.211, -0.7726, 0.5988, 0.211, -0.7726, 0.5988, 0.211, -0.7726, 0.5988, 0.211, -0.7726, 0.5988, 0.2697, -0.8872, 0.3743, 0.2697, -0.8872, 0.3743, 0.2697, -0.8872, 0.3743, 0.2697, -0.8872, 0.3743, -0.02856, -0.9976, 0.0631, -0.02856, -0.9976, 0.0631, -0.02856, -0.9976, 0.0631, -0.02856, -0.9976, 0.0631, 0.4117, -0.5474, 0.7286, 0.4117, -0.5474, 0.7286, 0.4117, -0.5474, 0.7286, 0.4117, -0.5474, 0.7286, 0.3227, -0.9451, 0.05135, 0.3227, -0.9451, 0.05135, 0.3227, -0.9451, 0.05135, 0.3227, -0.9451, 0.05135, 0.08721, -0.2501, -0.9643, 0.08721, -0.2501, -0.9643, 0.08721, -0.2501, -0.9643, 0.08721, -0.2501, -0.9643, 0.29, -0.849, -0.4416, 0.29, -0.849, -0.4416, 0.29, -0.849, -0.4416, 0.29, -0.849, -0.4416, -0.126, -0.9404, -0.3158, -0.126, -0.9404, -0.3158, -0.126, -0.9404, -0.3158, -0.126, -0.9404, -0.3158, 0.574, 0.04443, 0.8177, 0.574, 0.04443, 0.8177, 0.574, 0.04443, 0.8177, 0.574, 0.04443, 0.8177, -0.2227, 0.9586, 0.1776, -0.2227, 0.9586, 0.1776, -0.2227, 0.9586, 0.1776, -0.2227, 0.9586, 0.1776, -0.4632, 0.8011, 0.3792, -0.4632, 0.8011, 0.3792, -0.4632, 0.8011, 0.3792, -0.4632, 0.8011, 0.3792, -0.471, 0.8562, 0.2123, -0.471, 0.8562, 0.2123, -0.471, 0.8562, 0.2123, -0.471, 0.8562, 0.2123, -0.1473, 0.9685, -0.2008, -0.1473, 0.9685, -0.2008, -0.1473, 0.9685, -0.2008, -0.1473, 0.9685, -0.2008, 0.8625, 0.4839, 0.1482, 0.8625, 0.4839, 0.1482, 0.8625, 0.4839, 0.1482, 0.8625, 0.4839, 0.1482, -0.2764, 0.9128, 0.3006, -0.2764, 0.9128, 0.3006, -0.2764, 0.9128, 0.3006, -0.2764, 0.9128, 0.3006, -0.5176, 0.8024, -0.297, -0.5176, 0.8024, -0.297, -0.5176, 0.8024, -0.297, -0.5176, 0.8024, -0.297, -0.1418, 0.7222, -0.677, -0.1418, 0.7222, -0.677, -0.1418, 0.7222, -0.677, -0.1418, 0.7222, -0.677, 0.6916, 0.06954, -0.7189, 0.6916, 0.06954, -0.7189, 0.6916, 0.06954, -0.7189, 0.6916, 0.06954, -0.7189, -0.05927, 0.146, -0.9875, -0.05927, 0.146, -0.9875, -0.05927, 0.146, -0.9875, -0.05927, 0.146, -0.9875, 0.598, 0.5049, -0.6224, 0.598, 0.5049, -0.6224, 0.598, 0.5049, -0.6224, 0.598, 0.5049, -0.6224, 0.2793, 0.2019, 0.9387, 0.2793, 0.2019, 0.9387, 0.2793, 0.2019, 0.9387, 0.2793, 0.2019, 0.9387, 0.4379, 0.7796, 0.4478, 0.4379, 0.7796, 0.4478, 0.4379, 0.7796, 0.4478, 0.4379, 0.7796, 0.4478, 0.3141, 0.2306, 0.921, 0.3141, 0.2306, 0.921, 0.3141, 0.2306, 0.921, 0.3141, 0.2306, 0.921, -0.0159, 0.09434, 0.9954, -0.0159, 0.09434, 0.9954, -0.0159, 0.09434, 0.9954, -0.0159, 0.09434, 0.9954, -0.5273, 0.2012, 0.8255, -0.5273, 0.2012, 0.8255, -0.5273, 0.2012, 0.8255, -0.5273, 0.2012, 0.8255, -0.9323, 0.3215, 0.1656, -0.9323, 0.3215, 0.1656, -0.9323, 0.3215, 0.1656, -0.9323, 0.3215, 0.1656, -0.9323, 0.3215, 0.1656, -0.6124, 0.7759, 0.1513, -0.6124, 0.7759, 0.1513, -0.6124, 0.7759, 0.1513, -0.6124, 0.7759, 0.1513, 0.602, 0.3372, -0.7238, 0.602, 0.3372, -0.7238, 0.602, 0.3372, -0.7238, 0.602, 0.3372, -0.7238, 0.9477, 0.2431, 0.2066, 0.9477, 0.2431, 0.2066, 0.9477, 0.2431, 0.2066, 0.9477, 0.2431, 0.2066, -0.4016, -0.0133, -0.9157, -0.4016, -0.0133, -0.9157, -0.4016, -0.0133, -0.9157, -0.4016, -0.0133, -0.9157, 0.4786, 0.1045, -0.8718, 0.4786, 0.1045, -0.8718, 0.4786, 0.1045, -0.8718, 0.4786, 0.1045, -0.8718, 0.7083, 0.296, -0.6409, 0.7083, 0.296, -0.6409, 0.7083, 0.296, -0.6409, 0.7083, 0.296, -0.6409, 0.07867, 0.8522, -0.5173, 0.07867, 0.8522, -0.5173, 0.07867, 0.8522, -0.5173, 0.07867, 0.8522, -0.5173, 0.4186, 0.6313, 0.6529, 0.4186, 0.6313, 0.6529, 0.4186, 0.6313, 0.6529, 0.4186, 0.6313, 0.6529, 0.6217, 0.7302, -0.2834, 0.6217, 0.7302, -0.2834, 0.6217, 0.7302, -0.2834, 0.6217, 0.7302, -0.2834, -0.5851, 0.3683, -0.7225, -0.5851, 0.3683, -0.7225, -0.5851, 0.3683, -0.7225, -0.5851, 0.3683, -0.7225, 0.7143, 0.6762, 0.1803, 0.7143, 0.6762, 0.1803, 0.7143, 0.6762, 0.1803, 0.7143, 0.6762, 0.1803, 0.519, 0.8486, 0.1026, 0.519, 0.8486, 0.1026, 0.519, 0.8486, 0.1026, 0.519, 0.8486, 0.1026, 0.873, 0.3549, 0.3346, 0.873, 0.3549, 0.3346, 0.873, 0.3549, 0.3346, 0.873, 0.3549, 0.3346, -0.4208, 0.8996, 0.1166, -0.4208, 0.8996, 0.1166, -0.4208, 0.8996, 0.1166, -0.4208, 0.8996, 0.1166, 0.37, 0.1379, 0.9188, 0.37, 0.1379, 0.9188, 0.37, 0.1379, 0.9188, 0.37, 0.1379, 0.9188, 0.8434, 0.4316, -0.32, 0.8434, 0.4316, -0.32, 0.8434, 0.4316, -0.32, 0.8434, 0.4316, -0.32, -0.3998, 0.4962, 0.7707, -0.3998, 0.4962, 0.7707, -0.3998, 0.4962, 0.7707, -0.3998, 0.4962, 0.7707, -0.2542, 0.5376, -0.804, -0.2542, 0.5376, -0.804, -0.2542, 0.5376, -0.804, -0.2542, 0.5376, -0.804, -0.5605, 0.8188, 0.1242, -0.5605, 0.8188, 0.1242, -0.5605, 0.8188, 0.1242, -0.5605, 0.8188, 0.1242, 0.8425, 0.5285, 0.1038, 0.8425, 0.5285, 0.1038, 0.8425, 0.5285, 0.1038, 0.8425, 0.5285, 0.1038, -0.206, -0.1052, -0.9729, -0.206, -0.1052, -0.9729, -0.206, -0.1052, -0.9729, -0.206, -0.1052, -0.9729, -0.1712, 0.934, 0.3136, -0.1712, 0.934, 0.3136, -0.1712, 0.934, 0.3136, -0.1712, 0.934, 0.3136, -0.1782, 0.8715, 0.4569, -0.1782, 0.8715, 0.4569, -0.1782, 0.8715, 0.4569, -0.1782, 0.8715, 0.4569, -0.1344, 0.9703, -0.2014, -0.1344, 0.9703, -0.2014, -0.1344, 0.9703, -0.2014, -0.1344, 0.9703, -0.2014, 0.378, 0.1902, 0.9061, 0.378, 0.1902, 0.9061, 0.378, 0.1902, 0.9061, 0.378, 0.1902, 0.9061, 0.7645, 0.5963, 0.2449, 0.7645, 0.5963, 0.2449, 0.7645, 0.5963, 0.2449, 0.7645, 0.5963, 0.2449, 0.008246, 0.9794, -0.2016, 0.008246, 0.9794, -0.2016, 0.008246, 0.9794, -0.2016, 0.008246, 0.9794, -0.2016, 0.9715, 0.1437, 0.1886, 0.9715, 0.1437, 0.1886, 0.9715, 0.1437, 0.1886, 0.9715, 0.1437, 0.1886, 0.03436, 0.9748, 0.2206, 0.03436, 0.9748, 0.2206, 0.03436, 0.9748, 0.2206, 0.03436, 0.9748, 0.2206, -0.4418, 0.8968, -0.02409, -0.4418, 0.8968, -0.02409, -0.4418, 0.8968, -0.02409, -0.4418, 0.8968, -0.02409, 0.2222, 0.5322, -0.8169, 0.2222, 0.5322, -0.8169, 0.2222, 0.5322, -0.8169, 0.2222, 0.5322, -0.8169, 0.1383, 0.9545, 0.2643, 0.1383, 0.9545, 0.2643, 0.1383, 0.9545, 0.2643, 0.1383, 0.9545, 0.2643, 0.1379, -0.06027, -0.9886, 0.1379, -0.06027, -0.9886, 0.1379, -0.06027, -0.9886, 0.1379, -0.06027, -0.9886, 0.7519, 0.6245, 0.2111, 0.7519, 0.6245, 0.2111, 0.7519, 0.6245, 0.2111, 0.7519, 0.6245, 0.2111, 0.8447, 0.5165, 0.1406, 0.8447, 0.5165, 0.1406, 0.8447, 0.5165, 0.1406, 0.8447, 0.5165, 0.1406, -0.1805, 0.9831, -0.03185, -0.1805, 0.9831, -0.03185, -0.1805, 0.9831, -0.03185, -0.1805, 0.9831, -0.03185, 0.8142, 0.4875, 0.3153, 0.8142, 0.4875, 0.3153, 0.8142, 0.4875, 0.3153, 0.8142, 0.4875, 0.3153, 0.8443, 0.5081, 0.1702, 0.8443, 0.5081, 0.1702, 0.8443, 0.5081, 0.1702, 0.8443, 0.5081, 0.1702, 0.4371, 0.8939, 0.09949, 0.4371, 0.8939, 0.09949, 0.4371, 0.8939, 0.09949, 0.4371, 0.8939, 0.09949, 0.1574, 0.9843, 0.07976, 0.1574, 0.9843, 0.07976, 0.1574, 0.9843, 0.07976, 0.1574, 0.9843, 0.07976, -0.1454, 0.9892, 0.01697, -0.1454, 0.9892, 0.01697, -0.1454, 0.9892, 0.01697, -0.1454, 0.9892, 0.01697, 0.01952, 0.9998, 0.007868, 0.01952, 0.9998, 0.007868, 0.01952, 0.9998, 0.007868, 0.01952, 0.9998, 0.007868, 0.98, -0.1575, -0.1213, 0.98, -0.1575, -0.1213, 0.98, -0.1575, -0.1213, 0.98, -0.1575, -0.1213, 0.2425, 0.9582, 0.1521, 0.2425, 0.9582, 0.1521, 0.2425, 0.9582, 0.1521, 0.2425, 0.9582, 0.1521, 0.7019, 0.7117, 0.02877, 0.7019, 0.7117, 0.02877, 0.7019, 0.7117, 0.02877, 0.7019, 0.7117, 0.02877, 0.5395, 0.8188, 0.1963, 0.5395, 0.8188, 0.1963, 0.5395, 0.8188, 0.1963, 0.5395, 0.8188, 0.1963, 0.4112, 0.7422, 0.5292, 0.4112, 0.7422, 0.5292, 0.4112, 0.7422, 0.5292, 0.4112, 0.7422, 0.5292, 0.646, 0.7159, 0.2649, 0.646, 0.7159, 0.2649, 0.646, 0.7159, 0.2649, 0.646, 0.7159, 0.2649, 0.1973, 0.6895, -0.6969, 0.1973, 0.6895, -0.6969, 0.1973, 0.6895, -0.6969, 0.1973, 0.6895, -0.6969, 0.2163, 0.7896, 0.5742, 0.2163, 0.7896, 0.5742, 0.2163, 0.7896, 0.5742, 0.2163, 0.7896, 0.5742, 0.2779, 0.8792, 0.3869, 0.2779, 0.8792, 0.3869, 0.2779, 0.8792, 0.3869, 0.2779, 0.8792, 0.3869, -0.02856, 0.9976, 0.0631, -0.02856, 0.9976, 0.0631, -0.02856, 0.9976, 0.0631, -0.02856, 0.9976, 0.0631, 0.3619, 0.5742, 0.7344, 0.3619, 0.5742, 0.7344, 0.3619, 0.5742, 0.7344, 0.3619, 0.5742, 0.7344, 0.3227, 0.9451, 0.05135, 0.3227, 0.9451, 0.05135, 0.3227, 0.9451, 0.05135, 0.3227, 0.9451, 0.05135, 0.08721, 0.2501, -0.9643, 0.08721, 0.2501, -0.9643, 0.08721, 0.2501, -0.9643, 0.08721, 0.2501, -0.9643, 0.29, 0.849, -0.4416, 0.29, 0.849, -0.4416, 0.29, 0.849, -0.4416, 0.29, 0.849, -0.4416, -0.126, 0.9404, -0.3158, -0.126, 0.9404, -0.3158, -0.126, 0.9404, -0.3158, -0.126, 0.9404, -0.3158, 0.574, -0.04443, 0.8177, 0.574, -0.04443, 0.8177, 0.574, -0.04443, 0.8177, 0.574, -0.04443, 0.8177, 0.1354, -0.9829, 0.1252, 0.1354, -0.9829, 0.1252, 0.1354, -0.9829, 0.1252, 0.1354, -0.9829, 0.1252, -0.8915, 0.1387, 0.4312, -0.8915, 0.1387, 0.4312, -0.8915, 0.1387, 0.4312, -0.8915, 0.1387, 0.4312, -0.9964, -0.06451, -0.05418, -0.9964, -0.06451, -0.05418, -0.9964, -0.06451, -0.05418, -0.9964, -0.06451, -0.05418, 0.8231, 0.5443, -0.162, 0.8231, 0.5443, -0.162, 0.8231, 0.5443, -0.162, 0.8231, 0.5443, -0.162, 0.07081, -0.899, 0.4323, 0.07081, -0.899, 0.4323, 0.07081, -0.899, 0.4323, 0.07081, -0.899, 0.4323, 0.9918, 0.111, 0.06327, 0.9918, 0.111, 0.06327, 0.9918, 0.111, 0.06327, 0.9918, 0.111, 0.06327, 0.9588, 0.2362, -0.1579, 0.9588, 0.2362, -0.1579, 0.9588, 0.2362, -0.1579, 0.9588, 0.2362, -0.1579, -0.5323, 0.7206, -0.4442, -0.5323, 0.7206, -0.4442, -0.5323, 0.7206, -0.4442, -0.5323, 0.7206, -0.4442, 0.8357, 0.5352, -0.1228, 0.8357, 0.5352, -0.1228, 0.8357, 0.5352, -0.1228, 0.8357, 0.5352, -0.1228, -0.8314, 0.5555, 0.01446, -0.8314, 0.5555, 0.01446, -0.8314, 0.5555, 0.01446, -0.8314, 0.5555, 0.01446, -0.5555, 0.8314, 0.01446, -0.5555, 0.8314, 0.01446, -0.5555, 0.8314, 0.01446, -0.5555, 0.8314, 0.01446, -0.8295, -0.5542, 0.06932, -0.8295, -0.5542, 0.06932, -0.8295, -0.5542, 0.06932, -0.8295, -0.5542, 0.06932, 0.302, -0.9512, -0.06279, 0.302, -0.9512, -0.06279, 0.302, -0.9512, -0.06279, 0.302, -0.9512, -0.06279, 0.8551, -0.1031, 0.5082, 0.8551, -0.1031, 0.5082, 0.8551, -0.1031, 0.5082, 0.8551, -0.1031, 0.5082, 0.4981, 0.8386, 0.2207, 0.4981, 0.8386, 0.2207, 0.4981, 0.8386, 0.2207, 0.4981, 0.8386, 0.2207, 0.4981, 0.8386, 0.2207, -0.1951, 0.9807, 0.01446, -0.1951, 0.9807, 0.01446, -0.1951, 0.9807, 0.01446, -0.1951, 0.9807, 0.01446, -0.5555, -0.8314, 0.01446, -0.5555, -0.8314, 0.01446, -0.5555, -0.8314, 0.01446, -0.5555, -0.8314, 0.01446, -0.6445, 0.154, 0.749, -0.6445, 0.154, 0.749, -0.6445, 0.154, 0.749, -0.6445, 0.154, 0.749, 0.8974, -0.01982, 0.4408, 0.8974, -0.01982, 0.4408, 0.8974, -0.01982, 0.4408, 0.8974, -0.01982, 0.4408, 0.7848, 0.5246, -0.3299, 0.7848, 0.5246, -0.3299, 0.7848, 0.5246, -0.3299, 0.7848, 0.5246, -0.3299, 0.7848, 0.5246, -0.3299, -0.6445, -0.154, 0.749, -0.6445, -0.154, 0.749, -0.6445, -0.154, 0.749, -0.6445, -0.154, 0.749, 0.4183, -0.8782, 0.2318, 0.4183, -0.8782, 0.2318, 0.4183, -0.8782, 0.2318, 0.4183, -0.8782, 0.2318, 0.4183, -0.8782, 0.2318, 0.7848, -0.5246, -0.3299, 0.7848, -0.5246, -0.3299, 0.7848, -0.5246, -0.3299, 0.7848, -0.5246, -0.3299, 0.7848, -0.5246, -0.3299, 0.4183, 0.8782, 0.2318, 0.4183, 0.8782, 0.2318, 0.4183, 0.8782, 0.2318, 0.4183, 0.8782, 0.2318, 0.4183, 0.8782, 0.2318, 0.8868, 0.01543, 0.4619, 0.8868, 0.01543, 0.4619, 0.8868, 0.01543, 0.4619, 0.8868, 0.01543, 0.4619, 0.8551, 0.1031, 0.5082, 0.8551, 0.1031, 0.5082, 0.8551, 0.1031, 0.5082, 0.8551, 0.1031, 0.5082, 0.4192, 0.8778, 0.2318, 0.4192, 0.8778, 0.2318, 0.4192, 0.8778, 0.2318, 0.4887, 0.8452, 0.2162, 0.4887, 0.8452, 0.2162, 0.4887, 0.8452, 0.2162, 0.6849, 0.7242, 0.08045, 0.6849, 0.7242, 0.08045, 0.6849, 0.7242, 0.08045, 0.7519, 0.6498, -0.1119, 0.7519, 0.6498, -0.1119, 0.7519, 0.6498, -0.1119, 0.6714, 0.6924, -0.2642, 0.6714, 0.6924, -0.2642, 0.6714, 0.6924, -0.2642, 0.6548, 0.7053, -0.2717, 0.6548, 0.7053, -0.2717, 0.6548, 0.7053, -0.2717, 0.4154, 0.8691, -0.2684, 0.4154, 0.8691, -0.2684, 0.4154, 0.8691, -0.2684, 0.4154, -0.8691, -0.2684, 0.4154, -0.8691, -0.2684, 0.4154, -0.8691, -0.2684, 0.6548, -0.7053, -0.2717, 0.6548, -0.7053, -0.2717, 0.6548, -0.7053, -0.2717, 0.6714, -0.6924, -0.2642, 0.6714, -0.6924, -0.2642, 0.6714, -0.6924, -0.2642, 0.7519, -0.6498, -0.1119, 0.7519, -0.6498, -0.1119, 0.7519, -0.6498, -0.1119, 0.6849, -0.7242, 0.08045, 0.6849, -0.7242, 0.08045, 0.6849, -0.7242, 0.08045, 0.4887, -0.8452, 0.2162, 0.4887, -0.8452, 0.2162, 0.4887, -0.8452, 0.2162, 0.4192, -0.8778, 0.2318, 0.4192, -0.8778, 0.2318, 0.4192, -0.8778, 0.2318, 0.9017, 0.02972, 0.4314, 0.9017, 0.02972, 0.4314, 0.9017, 0.02972, 0.4314, 0.9017, 0.02972, 0.4314, 0.9193, 0.04753, 0.3908, 0.9193, 0.04753, 0.3908, 0.9193, 0.04753, 0.3908, 0.9193, 0.04753, 0.3908, 0.9907, 0.07412, 0.1144, 0.9907, 0.07412, 0.1144, 0.9907, 0.07412, 0.1144, 0.9907, 0.07412, 0.1144, 0.9846, 0.09417, -0.1473, 0.9846, 0.09417, -0.1473, 0.9846, 0.09417, -0.1473, 0.9846, 0.09417, -0.1473, 0.923, 0.09882, -0.372, 0.923, 0.09882, -0.372, 0.923, 0.09882, -0.372, 0.923, 0.09882, -0.372, 0.9129, 0.05645, -0.4042, 0.9129, 0.05645, -0.4042, 0.9129, 0.05645, -0.4042, 0.9129, 0.05645, -0.4042, 0.8275, -0.04902, -0.5594, 0.8275, -0.04902, -0.5594, 0.8275, -0.04902, -0.5594, 0.8275, -0.04902, -0.5594, 0.8275, 0.04902, -0.5594, 0.8275, 0.04902, -0.5594, 0.8275, 0.04902, -0.5594, 0.8275, 0.04902, -0.5594, 0.9129, -0.05645, -0.4042, 0.9129, -0.05645, -0.4042, 0.9129, -0.05645, -0.4042, 0.9129, -0.05645, -0.4042, 0.923, -0.09882, -0.372, 0.923, -0.09882, -0.372, 0.923, -0.09882, -0.372, 0.923, -0.09882, -0.372, 0.9846, -0.09417, -0.1473, 0.9846, -0.09417, -0.1473, 0.9846, -0.09417, -0.1473, 0.9846, -0.09417, -0.1473, 0.9907, -0.07412, 0.1144, 0.9907, -0.07412, 0.1144, 0.9907, -0.07412, 0.1144, 0.9907, -0.07412, 0.1144, 0.9193, -0.04753, 0.3908, 0.9193, -0.04753, 0.3908, 0.9193, -0.04753, 0.3908, 0.9193, -0.04753, 0.3908, 0.9017, -0.02972, 0.4314, 0.9017, -0.02972, 0.4314, 0.9017, -0.02972, 0.4314, 0.9017, -0.02972, 0.4314, 0.8974, 0.01982, 0.4408, 0.8974, 0.01982, 0.4408, 0.8974, 0.01982, 0.4408, 0.8974, 0.01982, 0.4408])] * 3)])

# ---- objects
ob_light = bpy.data.objects.new('Light', light_light)
ob_camera = bpy.data.objects.new('Camera', cam_camera)
ob_knight = bpy.data.objects.new('Knight', me_circle_002)

# ---- transforms, parenting, visibility, modifiers, constraints
ob_light.location = (4.076, 1.005, 5.904)
ob_light.rotation_euler = (0.6503, 0.05522, 1.866)
ob_light.lock_rotations_4d = False
ob_light.empty_display_type = 'ARROWS'
ob_light.color = (0.0, 0.0, 0.0, 0.0)
ob_light.lineart.crease_threshold = 0.0
ob_camera.location = (7.359, -6.926, 4.958)
ob_camera.rotation_euler = (1.109, 0.0, 0.8149)
ob_camera.lock_rotations_4d = False
ob_camera.empty_display_type = 'ARROWS'
ob_camera.color = (0.0, 0.0, 0.0, 0.0)
ob_camera.display_type = 'WIRE'
ob_camera.lineart.crease_threshold = 0.0
ob_knight.location = (0.0, 0.0, 0.0)
ob_knight.rotation_euler = (1.571, 0.0, 0.0)
ob_knight.scale = (4.0, 4.0, 4.0)
ob_knight.lineart.crease_threshold = 0.0

# ---- collection membership
col_collection.objects.link(ob_light)
col_collection.objects.link(ob_camera)
col_collection.objects.link(ob_knight)

# ---- scene / render settings (as saved in the file)
scene.camera = ob_camera
scene.frame_start = 1; scene.frame_end = 250; scene.frame_set(1)
scene.render.engine = 'BLENDER_EEVEE_NEXT'
scene.cycles.use_denoising = False
scene.cycles.samples = 128
scene.cycles.sampling_pattern = 'TABULATED_SOBOL'
scene.cycles.use_adaptive_sampling = False
scene.cycles.use_light_tree = False
scene.view_settings.view_transform = 'Filmic'
bpy.context.view_layer.update()
